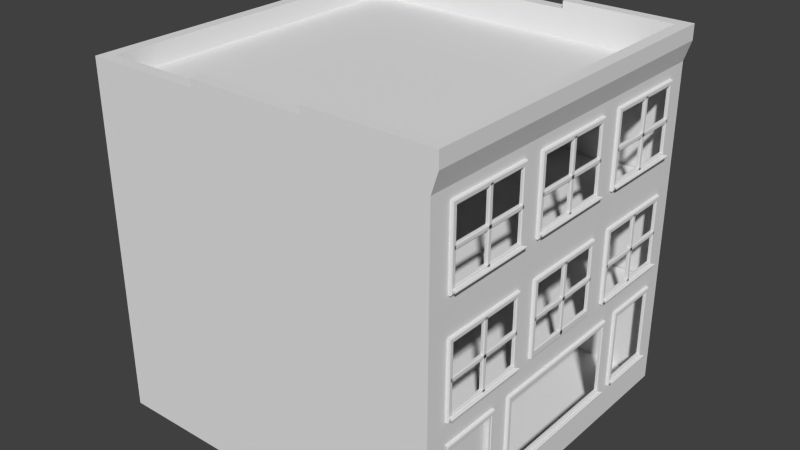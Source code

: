 # Source: building-old-1-2.blend  (saved by Blender 2.75.0; exported with 4.5.12 LTS)
import bpy
from mathutils import Matrix  # noqa: F401  (used for matrix-valued properties, if any)

bpy.ops.wm.read_factory_settings(use_empty=True)
scene = bpy.context.scene
scene.name = 'Scene'

# ---- collections
col_collection_1 = bpy.data.collections.new('Collection 1'); scene.collection.children.link(col_collection_1)

# ---- materials (node trees are filled in below, after node groups)
mat_material = bpy.data.materials.new('Material')
mat_material.alpha_threshold = 0.0
mat_material.use_transparent_shadow = False
mat_material.preview_render_type = 'CUBE'
mat_material.roughness = 0.5
mat_material.specular_intensity = 1.0

# ---- material node trees

# ---- world
world_world = bpy.data.worlds.new('World'); scene.world = world_world
world_world.color = (0.05088, 0.05088, 0.05088)
world_world.use_sun_shadow = False
world_world.sun_shadow_jitter_overblur = 0.0
world_world.cycles.sampling_method = 'MANUAL'
world_world.cycles.sample_map_resolution = 256

# ---- meshes
me_cube_002 = bpy.data.meshes.new('Cube.002')
me_cube_002.from_pydata([(-0.4705, -0.6134, -1.0), (-0.4705, -0.6134, 0.9666), (-0.4705, 0.9557, -1.0), (-0.4705, 0.9557, 0.9666), (0.4705, -0.6134, -1.0), (0.4705, -0.6134, 0.9666), (0.4705, 0.9557, -1.0), (0.4705, 0.9557, 0.9666)], [], [(1, 3, 2, 0), (3, 7, 6, 2), (7, 5, 4, 6), (5, 1, 0, 4), (0, 2, 6, 4), (5, 7, 3, 1)])
me_cube_002.use_remesh_preserve_volume = False
me_cube_002.use_remesh_preserve_attributes = False
me_cube_002.use_mirror_vertex_groups = False
me_cube_002.update()
me_cube_001 = bpy.data.meshes.new('Cube.001')
me_cube_001.from_pydata([(-0.4705, -0.9557, -1.0), (-0.4705, -0.9557, 0.9666), (-0.4705, 0.6056, -1.0), (-0.4705, 0.6056, 0.9666), (0.4705, -0.9557, -1.0), (0.4705, -0.9557, 0.9666), (0.4705, 0.6056, -1.0), (0.4705, 0.6056, 0.9666)], [], [(1, 3, 2, 0), (3, 7, 6, 2), (7, 5, 4, 6), (5, 1, 0, 4), (0, 2, 6, 4), (5, 7, 3, 1)])
me_cube_001.use_remesh_preserve_volume = False
me_cube_001.use_remesh_preserve_attributes = False
me_cube_001.use_mirror_vertex_groups = False
me_cube_001.update()
me_plane = bpy.data.meshes.new('Plane')
me_plane.from_pydata([(-4.893, -4.924, 6.215), (4.972, 4.941, 6.215), (4.972, -4.924, 6.215), (-4.893, 4.941, 6.215), (4.972, 4.941, 3.14), (-4.893, -4.924, 3.14), (-4.893, 4.941, 3.14), (4.972, -4.924, 3.14), (5.0, -5.0, 0.0), (5.0, 5.0, 0.0), (-4.657, -4.657, 9.353), (5.0, -5.0, 9.353), (-4.657, 4.657, 9.353), (5.0, 5.0, 9.353), (-5.0, -5.0, 6.235), (5.0, 3.127, 3.988), (5.0, 1.151, 3.118), (5.0, 1.976, 6.235), (5.0, 4.278, 6.235), (5.0, -1.151, 6.235), (5.0, 1.151, 6.235), (5.0, -4.278, 6.235), (5.0, -1.976, 6.235), (5.0, 5.0, 6.235), (5.0, -5.0, 6.235), (5.0, -1.976, 5.838), (5.0, -4.278, 5.838), (5.0, 1.151, 5.838), (5.0, -1.151, 5.838), (5.0, 4.278, 5.838), (5.0, 1.976, 5.838), (5.0, 5.0, 3.988), (-5.0, -5.0, 3.988), (5.0, -4.278, 3.988), (5.0, -1.151, 3.988), (5.0, 1.976, 3.988), (-5.0, 5.0, 3.988), (5.0, -1.976, 3.988), (5.0, 1.151, 3.988), (5.0, 4.278, 3.988), (5.0, -4.395, 5.932), (5.0, -4.395, 3.824), (5.0, -1.859, 3.824), (5.0, -2.002, 4.037), (5.0, -2.002, 5.789), (5.0, -4.252, 5.789), (5.0, -4.252, 4.037), (5.077, -1.974, 4.009), (5.077, -4.28, 5.817), (5.077, -4.28, 4.009), (5.077, -1.887, 3.852), (5.077, -1.887, 5.904), (5.077, -4.367, 5.904), (5.077, -4.367, 3.852), (5.059, -2.002, 4.037), (5.059, -4.252, 5.789), (5.059, -4.252, 4.037), (5.059, -1.859, 3.824), (5.059, -1.859, 5.932), (5.059, -4.395, 5.932), (5.059, -4.395, 3.824), (5.051, -4.307, 3.905), (5.069, -4.297, 3.965), (5.051, -1.947, 3.905), (5.069, -1.956, 3.965), (5.165, -4.382, 3.905), (5.147, -4.348, 3.965), (5.165, -1.872, 3.905), (5.147, -1.905, 3.965), (5.051, -4.307, 3.956), (5.051, -1.947, 3.956), (5.165, -1.872, 3.956), (5.165, -4.382, 3.956), (5.051, -4.307, 3.941), (5.051, -4.307, 3.92), (5.051, -1.947, 3.92), (5.051, -1.947, 3.941), (5.171, -1.872, 3.92), (5.171, -1.872, 3.941), (5.171, -4.382, 3.92), (5.171, -4.382, 3.941), (5.0, -3.127, 5.789), (5.0, -3.127, 5.932), (5.059, -3.127, 5.789), (5.059, -3.127, 5.932), (5.077, -3.127, 5.817), (5.077, -3.127, 5.904), (5.0, -3.056, 5.86), (5.0, -3.198, 5.86), (5.059, -3.056, 5.86), (5.059, -3.198, 5.86), (5.077, -3.084, 5.86), (5.077, -3.17, 5.86), (5.0, -3.056, 3.902), (5.0, -3.198, 3.902), (5.059, -3.056, 3.902), (5.059, -3.198, 3.902), (5.077, -3.084, 3.902), (5.077, -3.17, 3.902), (5.0, -4.317, 4.953), (5.0, -4.317, 4.81), (5.059, -4.317, 4.953), (5.059, -4.317, 4.81), (5.077, -4.317, 4.925), (5.077, -4.317, 4.838), (5.0, -1.937, 4.953), (5.0, -1.937, 4.81), (5.059, -1.937, 4.953), (5.059, -1.937, 4.81), (5.077, -1.937, 4.925), (5.077, -1.937, 4.838), (5.0, 1.258, 5.932), (5.0, -1.278, 5.932), (5.0, -1.278, 3.824), (5.0, 1.258, 3.824), (5.0, 1.115, 4.037), (5.0, 1.115, 5.789), (5.0, -1.135, 5.789), (5.0, -1.135, 4.037), (5.077, 1.143, 4.009), (5.077, 1.143, 5.817), (5.077, -1.163, 5.817), (5.077, -1.163, 4.009), (5.077, 1.23, 3.852), (5.077, 1.23, 5.904), (5.077, -1.25, 5.904), (5.077, -1.25, 3.852), (5.059, 1.115, 4.037), (5.059, 1.115, 5.789), (5.059, -1.135, 5.789), (5.059, -1.135, 4.037), (5.059, 1.258, 3.824), (5.059, 1.258, 5.932), (5.059, -1.278, 5.932), (5.059, -1.278, 3.824), (5.051, -1.19, 7.032), (5.069, -1.181, 7.093), (5.051, 1.17, 7.032), (5.069, 1.16, 7.093), (5.165, -1.265, 7.032), (5.147, -1.232, 7.093), (5.165, 1.245, 7.032), (5.147, 1.211, 7.093), (5.051, -1.19, 7.083), (5.051, 1.17, 7.083), (5.165, 1.245, 7.083), (5.165, -1.265, 7.083), (5.051, -1.19, 7.068), (5.051, -1.19, 7.047), (5.051, 1.17, 7.047), (5.051, 1.17, 7.068), (5.171, 1.245, 7.047), (5.171, 1.245, 7.068), (5.171, -1.265, 7.047), (5.171, -1.265, 7.068), (5.0, -0.01016, 5.789), (5.0, -0.01016, 5.932), (5.059, -0.01016, 5.789), (5.059, -0.01016, 5.932), (5.077, -0.01015, 5.817), (5.077, -0.01016, 5.904), (5.0, 0.06123, 5.86), (5.0, -0.08154, 5.86), (5.059, 0.06123, 5.86), (5.059, -0.08154, 5.86), (5.077, 0.03319, 5.86), (5.077, -0.0535, 5.86), (5.0, 0.06123, 3.902), (5.0, -0.08154, 3.902), (5.059, 0.06123, 3.902), (5.059, -0.08154, 3.902), (5.077, 0.03319, 3.902), (5.077, -0.0535, 3.902), (5.0, -1.2, 4.953), (5.0, -1.2, 4.81), (5.059, -1.2, 4.953), (5.059, -1.2, 4.81), (5.077, -1.2, 4.925), (5.077, -1.2, 4.838), (5.0, 1.18, 4.953), (5.0, 1.18, 4.81), (5.059, 1.18, 4.953), (5.059, 1.18, 4.81), (5.077, 1.18, 4.925), (5.077, 1.18, 4.838), (5.0, 4.417, 5.932), (5.0, 1.881, 5.932), (5.0, 1.881, 3.824), (5.0, 4.417, 3.824), (5.0, 4.274, 4.037), (5.0, 4.274, 5.789), (5.0, 2.023, 5.789), (5.0, 2.023, 4.037), (5.077, 4.302, 4.009), (5.077, 4.302, 5.817), (5.077, 1.995, 5.817), (5.077, 1.995, 4.009), (5.077, 4.389, 3.852), (5.077, 4.389, 5.904), (5.077, 1.909, 5.904), (5.077, 1.909, 3.852), (5.059, 4.274, 4.037), (5.059, 4.274, 5.789), (5.059, 2.023, 5.789), (5.059, 2.023, 4.037), (5.059, 4.417, 3.824), (5.059, 4.417, 5.932), (5.059, 1.881, 5.932), (5.059, 1.881, 3.824), (5.051, 1.969, 3.905), (5.069, 1.978, 3.965), (5.051, 4.329, 3.905), (5.069, 4.319, 3.965), (5.165, 1.894, 3.905), (5.147, 1.927, 3.965), (5.165, 4.403, 3.905), (5.147, 4.37, 3.965), (5.051, 1.969, 3.956), (5.051, 4.329, 3.956), (5.165, 4.403, 3.956), (5.165, 1.894, 3.956), (5.051, 1.969, 3.941), (5.051, 1.969, 3.92), (5.051, 4.329, 3.92), (5.051, 4.329, 3.941), (5.171, 4.403, 3.92), (5.171, 4.403, 3.941), (5.171, 1.894, 3.92), (5.171, 1.894, 3.941), (5.0, 3.149, 5.789), (5.0, 3.149, 5.932), (5.059, 3.149, 5.789), (5.059, 3.149, 5.932), (5.077, 3.149, 5.817), (5.077, 3.149, 5.904), (5.0, 3.22, 5.86), (5.0, 3.077, 5.86), (5.059, 3.22, 5.86), (5.059, 3.077, 5.86), (5.077, 3.192, 5.86), (5.077, 3.105, 5.86), (5.0, 3.22, 3.902), (5.0, 3.077, 3.902), (5.059, 3.22, 3.902), (5.059, 3.077, 3.902), (5.077, 3.192, 3.902), (5.077, 3.105, 3.902), (5.0, 1.959, 4.953), (5.0, 1.959, 4.81), (5.059, 1.959, 4.953), (5.059, 1.959, 4.81), (5.077, 1.959, 4.925), (5.077, 1.959, 4.838), (5.0, 4.338, 4.953), (5.0, 4.338, 4.81), (5.059, 4.338, 4.953), (5.059, 4.338, 4.81), (5.077, 4.338, 4.925), (5.077, 4.338, 4.838), (5.0, 1.976, 9.353), (5.0, 4.278, 9.353), (5.0, -1.151, 9.353), (5.0, 1.151, 9.353), (5.0, -4.278, 9.353), (5.0, -1.976, 9.353), (5.0, 5.0, 8.956), (5.0, -5.0, 8.956), (-5.0, -5.0, 9.353), (5.0, -1.976, 8.956), (5.0, -4.278, 8.956), (5.0, 1.151, 8.956), (5.0, -1.151, 8.956), (5.0, 4.278, 8.956), (5.0, 1.976, 8.956), (5.0, 5.0, 7.106), (5.0, -4.278, 7.106), (5.0, -1.151, 7.106), (5.0, 1.976, 7.106), (-5.0, 5.0, 6.235), (5.0, -1.976, 7.106), (5.0, 1.151, 7.106), (5.0, 4.278, 7.106), (5.0, -1.859, 9.05), (5.0, -4.395, 9.05), (5.0, -4.395, 6.941), (5.0, -1.859, 6.941), (5.0, -2.002, 7.155), (5.0, -2.002, 8.907), (5.0, -4.252, 8.907), (5.0, -4.252, 7.155), (5.077, -1.974, 7.126), (5.077, -1.974, 8.935), (5.077, -4.28, 8.935), (5.077, -4.28, 7.126), (5.077, -1.887, 6.969), (5.077, -1.887, 9.021), (5.077, -4.367, 9.021), (5.077, -4.367, 6.969), (5.059, -2.002, 7.155), (5.059, -2.002, 8.907), (5.059, -4.252, 8.907), (5.059, -4.252, 7.155), (5.059, -1.859, 6.941), (5.059, -1.859, 9.05), (5.059, -4.395, 9.05), (5.059, -4.395, 6.941), (5.051, -4.307, 7.023), (5.069, -4.297, 7.083), (5.051, -1.947, 7.023), (5.069, -1.956, 7.083), (5.165, -4.382, 7.023), (5.147, -4.348, 7.083), (5.165, -1.872, 7.023), (5.147, -1.905, 7.083), (5.051, -4.307, 7.073), (5.051, -1.947, 7.073), (5.165, -1.872, 7.073), (5.165, -4.382, 7.073), (5.051, -4.307, 7.058), (5.051, -4.307, 7.038), (5.051, -1.947, 7.038), (5.051, -1.947, 7.058), (5.171, -1.872, 7.038), (5.171, -1.872, 7.058), (5.171, -4.382, 7.038), (5.171, -4.382, 7.058), (5.0, -3.127, 8.907), (5.0, -3.127, 9.05), (5.059, -3.127, 8.907), (5.059, -3.127, 9.05), (5.077, -3.127, 8.935), (5.077, -3.127, 9.021), (5.0, -3.056, 8.978), (5.0, -3.198, 8.978), (5.059, -3.056, 8.978), (5.059, -3.198, 8.978), (5.077, -3.084, 8.978), (5.077, -3.17, 8.978), (5.0, -3.056, 7.02), (5.0, -3.198, 7.02), (5.059, -3.056, 7.02), (5.059, -3.198, 7.02), (5.077, -3.084, 7.02), (5.077, -3.17, 7.02), (5.0, -4.317, 8.07), (5.0, -4.317, 7.928), (5.059, -4.317, 8.07), (5.059, -4.317, 7.928), (5.077, -4.317, 8.042), (5.077, -4.317, 7.956), (5.0, -1.937, 8.07), (5.0, -1.937, 7.928), (5.059, -1.937, 8.07), (5.059, -1.937, 7.928), (5.077, -1.937, 8.042), (5.077, -1.937, 7.956), (5.0, 1.258, 9.05), (5.0, -1.278, 9.05), (5.0, -1.278, 6.941), (5.0, 1.258, 6.941), (5.0, 1.115, 7.155), (5.0, 1.115, 8.907), (5.0, -1.135, 8.907), (5.0, -1.135, 7.155), (5.077, 1.143, 7.126), (5.077, 1.143, 8.935), (5.077, -1.163, 8.935), (5.077, -1.163, 7.126), (5.077, 1.23, 6.969), (5.077, 1.23, 9.021), (5.077, -1.25, 9.021), (5.077, -1.25, 6.969), (5.059, 1.115, 7.155), (5.059, 1.115, 8.907), (5.059, -1.135, 8.907), (5.059, -1.135, 7.155), (5.059, 1.258, 6.941), (5.059, 1.258, 9.05), (5.059, -1.278, 9.05), (5.059, -1.278, 6.941), (5.0, -0.01016, 8.907), (5.0, -0.01016, 9.05), (5.059, -0.01016, 8.907), (5.059, -0.01016, 9.05), (5.077, -0.01015, 8.935), (5.077, -0.01016, 9.021), (5.0, 0.06123, 8.978), (5.0, -0.08154, 8.978), (5.059, 0.06123, 8.978), (5.059, -0.08154, 8.978), (5.077, 0.03319, 8.978), (5.077, -0.0535, 8.978), (5.0, 0.06123, 7.02), (5.0, -0.08154, 7.02), (5.059, 0.06123, 7.02), (5.059, -0.08154, 7.02), (5.077, 0.03319, 7.02), (5.077, -0.0535, 7.02), (5.0, -1.2, 8.07), (5.0, -1.2, 7.928), (5.059, -1.2, 8.07), (5.059, -1.2, 7.928), (5.077, -1.2, 8.042), (5.077, -1.2, 7.956), (5.0, 1.18, 8.07), (5.0, 1.18, 7.928), (5.059, 1.18, 8.07), (5.059, 1.18, 7.928), (5.077, 1.18, 8.042), (5.077, 1.18, 7.956), (5.0, 4.417, 9.05), (5.0, 1.881, 9.05), (5.0, 1.881, 6.941), (5.0, 4.417, 6.941), (5.0, 4.274, 7.155), (5.0, 4.274, 8.907), (5.0, 2.023, 8.907), (5.0, 2.023, 7.155), (5.077, 4.302, 7.126), (5.077, 4.302, 8.935), (5.077, 1.995, 8.935), (5.077, 1.995, 7.126), (5.077, 4.389, 6.969), (5.077, 4.389, 9.021), (5.077, 1.909, 9.021), (5.077, 1.909, 6.969), (5.059, 4.274, 7.155), (5.059, 4.274, 8.907), (5.059, 2.023, 8.907), (5.059, 2.023, 7.155), (5.059, 4.417, 6.941), (5.059, 4.417, 9.05), (5.059, 1.881, 9.05), (5.059, 1.881, 6.941), (5.051, 1.969, 7.023), (5.069, 1.978, 7.083), (5.051, 4.329, 7.023), (5.069, 4.319, 7.083), (5.165, 1.894, 7.023), (5.147, 1.927, 7.083), (5.165, 4.403, 7.023), (5.147, 4.37, 7.083), (5.051, 1.969, 7.073), (5.051, 4.329, 7.073), (5.165, 4.403, 7.073), (5.165, 1.894, 7.073), (5.051, 1.969, 7.058), (5.051, 1.969, 7.038), (5.051, 4.329, 7.038), (5.051, 4.329, 7.058), (5.171, 4.403, 7.038), (5.171, 4.403, 7.058), (5.171, 1.894, 7.038), (5.171, 1.894, 7.058), (5.0, 3.149, 8.907), (5.0, 3.149, 9.05), (5.059, 3.149, 8.907), (5.059, 3.149, 9.05), (5.077, 3.149, 8.935), (5.077, 3.149, 9.021), (5.0, 3.22, 8.978), (5.0, 3.077, 8.978), (5.059, 3.22, 8.978), (5.059, 3.077, 8.978), (5.077, 3.192, 8.978), (5.077, 3.105, 8.978), (5.0, 3.22, 7.02), (5.0, 3.077, 7.02), (5.059, 3.22, 7.02), (5.059, 3.077, 7.02), (5.077, 3.192, 7.02), (5.077, 3.105, 7.02), (5.0, 1.959, 8.07), (5.0, 1.959, 7.928), (5.059, 1.959, 8.07), (5.059, 1.959, 7.928), (5.077, 1.959, 8.042), (5.077, 1.959, 7.956), (5.0, 4.338, 8.07), (5.0, 4.338, 7.928), (5.059, 4.338, 8.07), (5.059, 4.338, 7.928), (5.077, 4.338, 8.042), (5.077, 4.338, 7.956), (-5.0, 5.0, 9.353), (4.657, -4.657, 9.353), (4.657, 4.657, 9.353), (-5.0, -5.0, 9.916), (5.182, -5.0, 9.916), (5.182, 5.0, 9.916), (-5.0, 5.0, 9.916), (4.839, -4.657, 9.916), (4.839, 4.657, 9.916), (-4.657, -4.657, 9.916), (-4.657, 4.657, 9.916), (5.0, -4.278, 0.0), (4.63, -2.752, 3.118), (4.63, -4.278, 0.0), (4.63, -2.752, 0.0), (5.0, -1.859, 5.932), (5.077, -1.974, 5.817), (5.059, -2.002, 5.789), (5.0, -4.395, 3.215), (5.0, -4.252, 3.073), (5.077, -4.28, 3.101), (5.077, -4.367, 3.187), (5.059, -4.252, 3.073), (5.059, -4.395, 3.215), (5.0, -2.642, 3.215), (5.0, -2.784, 3.073), (5.077, -2.756, 3.101), (5.077, -2.67, 3.187), (5.059, -2.784, 3.073), (5.059, -2.642, 3.215), (5.077, -4.28, -1.49e-08), (5.077, -4.367, -1.49e-08), (5.059, -4.252, -1.49e-08), (5.059, -4.395, -1.49e-08), (5.0, -2.752, -1.49e-08), (5.077, -2.756, -1.49e-08), (5.077, -2.67, -1.49e-08), (5.059, -2.784, -1.49e-08), (5.059, -2.642, -1.49e-08), (-1.635, -5.0, 9.353), (1.668, 5.0, 9.353), (-1.635, 5.0, 9.353), (1.668, 5.0, 6.235), (1.668, 5.0, 8.956), (-1.635, -4.657, 9.353), (1.668, -4.657, 9.353), (1.668, 4.657, 9.353), (-1.635, 4.657, 9.353), (-1.635, -5.0, 9.916), (1.668, 5.0, 9.916), (-1.635, 5.0, 9.916), (-1.635, -4.657, 9.916), (1.668, -4.657, 9.916), (1.668, 4.657, 9.916), (-1.635, 4.657, 9.916), (1.668, -5.0, 10.13), (5.182, -5.0, 10.13), (4.839, -4.657, 10.13), (4.839, 4.657, 10.13), (1.668, -4.657, 10.13), (5.182, 5.0, 10.13), (-1.635, -5.0, 10.13), (1.668, 5.0, 10.13), (-1.635, 5.0, 10.13), (-1.635, -4.657, 10.13), (1.668, 4.657, 10.13), (-1.635, 4.657, 10.13), (1.668, -5.0, 10.34), (5.182, -5.0, 10.34), (4.839, -4.657, 10.34), (4.839, 4.657, 10.34), (1.668, -4.657, 10.34), (5.182, 5.0, 10.34), (1.668, 5.0, 10.34), (1.668, 4.657, 10.34), (3.359, 4.941, 9.353), (3.216, 4.941, 9.21), (3.244, 5.018, 9.238), (3.331, 5.018, 9.325), (3.216, 5.0, 9.21), (3.359, 5.0, 9.353), (1.613, 4.941, 9.353), (1.755, 4.941, 9.21), (1.727, 5.018, 9.238), (1.641, 5.018, 9.325), (1.755, 5.0, 9.21), (1.613, 5.0, 9.353), (3.244, 5.018, 6.235), (3.331, 5.018, 6.235), (3.216, 5.0, 6.235), (3.359, 5.0, 6.235), (1.727, 5.018, 6.235), (1.641, 5.018, 6.235), (1.755, 5.0, 6.235), (1.613, 5.0, 6.235), (3.264, 5.0, 6.235), (2.267, 5.0, 3.988), (3.264, 5.0, 8.956), (3.264, 5.0, 7.106), (3.396, -4.657, 9.353), (3.501, -4.657, 9.916), (2.267, 5.0, 0.0), (3.264, 5.0, 9.353), (5.0, -5.0, 3.118), (5.0, -5.0, 3.988), (3.396, 4.657, 9.353), (3.699, 5.0, 9.916), (3.501, 4.657, 9.916), (3.699, -5.0, 10.13), (3.501, -4.657, 10.13), (3.699, 5.0, 10.13), (3.501, 4.657, 10.13), (3.699, -5.0, 10.34), (3.501, -4.657, 10.34), (3.699, 5.0, 10.34), (3.501, 4.657, 10.34), (5.0, 5.0, 3.118), (5.0, -4.278, 3.118), (2.267, 5.0, 3.118), (5.0, -2.752, 3.118), (5.0, 5.0, 1.035), (-5.0, -5.0, 0.0), (5.0, -4.278, 1.035), (5.0, -2.752, 1.035), (4.63, -4.278, 1.035), (4.63, -2.752, 1.035), (-5.0, 5.0, 0.0), (5.0, -5.0, 1.035), (3.594, -5.0, 0.0), (5.0, -2.094, 0.9469), (5.0, -2.094, 3.215), (5.0, 2.186, 3.215), (5.0, 4.618, 0.0), (5.0, 2.766, -1.421e-14), (5.0, 2.766, 3.118), (5.0, 4.32, 3.118), (5.0, 4.32, 1.035), (5.0, 2.766, 1.035), (5.0, 2.055, -9.923e-15), (5.0, -2.043, 0.0), (5.0, -2.043, 3.118), (5.0, 2.055, 3.118), (5.0, 2.055, 1.035), (5.0, -2.043, 1.035), (5.0, 2.186, 0.9469), (5.0, 2.043, 1.16), (5.0, 2.043, 3.073), (5.0, -1.952, 3.073), (5.0, -1.952, 1.16), (5.077, 2.071, 1.132), (5.077, 2.071, 3.101), (5.077, -1.98, 3.101), (5.077, -1.98, 1.132), (5.077, 2.158, 0.9749), (5.077, 2.158, 3.187), (5.077, -2.066, 3.187), (5.077, -2.066, 0.9749), (5.059, 2.043, 1.16), (5.059, 2.043, 3.073), (5.059, -1.952, 3.073), (5.059, -1.952, 1.16), (5.059, 2.186, 0.9469), (5.059, 2.186, 3.215), (5.059, -2.094, 3.215), (5.059, -2.094, 0.9469), (5.051, -2.006, 1.028), (5.069, -1.997, 1.088), (5.051, 2.098, 1.028), (5.069, 2.088, 1.088), (5.165, -2.081, 1.028), (5.147, -2.048, 1.088), (5.165, 2.172, 1.028), (5.147, 2.139, 1.088), (5.051, -2.006, 1.079), (5.051, 2.098, 1.079), (5.165, 2.172, 1.079), (5.165, -2.081, 1.079), (5.051, -2.006, 1.064), (5.051, -2.006, 1.043), (5.051, 2.098, 1.043), (5.051, 2.098, 1.064), (5.171, 2.172, 1.043), (5.171, 2.172, 1.064), (5.171, -2.081, 1.043), (5.171, -2.081, 1.064), (5.0, 4.274, 3.073), (5.0, 4.274, 1.16), (5.0, 4.417, 0.9469), (5.0, 4.417, 3.215), (5.0, 2.661, 3.215), (5.0, 2.661, 0.9469), (5.0, 2.804, 3.073), (5.0, 2.804, 1.16), (5.077, 4.302, 1.132), (5.077, 4.302, 3.101), (5.077, 2.776, 3.101), (5.077, 2.776, 1.132), (5.077, 4.389, 0.9749), (5.077, 4.389, 3.187), (5.077, 2.689, 3.187), (5.077, 2.689, 0.9749), (5.059, 4.274, 1.16), (5.059, 4.274, 3.073), (5.059, 2.804, 3.073), (5.059, 2.804, 1.16), (5.059, 4.417, 0.9469), (5.059, 4.417, 3.215), (5.059, 2.661, 3.215), (5.059, 2.661, 0.9469), (5.051, 2.749, 1.028), (5.069, 2.759, 1.088), (5.051, 4.329, 1.028), (5.069, 4.319, 1.088), (5.165, 2.675, 1.028), (5.147, 2.708, 1.088), (5.165, 4.403, 1.028), (5.147, 4.37, 1.088), (5.051, 2.749, 1.079), (5.051, 4.329, 1.079), (5.165, 4.403, 1.079), (5.165, 2.675, 1.079), (5.051, 2.749, 1.064), (5.051, 2.749, 1.043), (5.051, 4.329, 1.043), (5.051, 4.329, 1.064), (5.171, 4.403, 1.043), (5.171, 4.403, 1.064), (5.171, 2.675, 1.043), (5.171, 2.675, 1.064), (4.63, -4.278, 3.118), (-5.0, 5.0, 3.118), (-5.0, -5.0, 3.118), (5.182, 4.276, 9.916), (5.182, 1.035, 9.916), (5.182, 1.852, 9.916), (5.182, -1.079, 9.916), (5.182, -1.943, 9.916), (5.182, -4.242, 9.916), (5.182, -4.241, 10.34), (5.182, -4.242, 10.13), (5.182, -1.879, 10.34), (5.182, -1.911, 10.13), (5.182, -1.031, 10.34), (5.182, -1.055, 10.13), (5.182, 1.086, 10.34), (5.182, 1.061, 10.13), (5.182, 1.889, 10.34), (5.182, 1.87, 10.13), (5.182, 4.243, 10.34), (5.182, 4.26, 10.13)], [(603, 518)], [(7, 4, 6, 5), (2, 0, 3, 1), (607, 627, 624, 603), (603, 601, 713, 496), (25, 28, 19, 22), (27, 30, 17, 20), (528, 531, 12, 10), (603, 624, 34, 37), (17, 30, 29, 18), (39, 31, 23, 29), (19, 28, 27, 20), (38, 35, 30, 27), (37, 34, 28, 25), (21, 26, 25, 22), (587, 601, 33, 588), (619, 600, 31, 39), (49, 48, 52, 53), (47, 49, 53, 50), (40, 41, 60, 59), (46, 45, 55, 56), (41, 42, 57, 60), (82, 40, 59, 84), (43, 46, 56, 54), (85, 48, 55, 83), (48, 49, 56, 55), (49, 47, 54, 56), (51, 50, 57, 58), (86, 51, 58, 84), (53, 52, 59, 60), (50, 53, 60, 57), (70, 71, 78, 76), (71, 72, 80, 78), (72, 69, 73, 80), (61, 63, 67, 65), (66, 68, 64, 62), (62, 64, 70, 69), (64, 68, 71, 70), (68, 66, 72, 71), (66, 62, 69, 72), (74, 75, 63, 61), (77, 79, 65, 67), (75, 77, 67, 63), (79, 74, 61, 65), (74, 79, 80, 73), (79, 77, 78, 80), (77, 75, 76, 78), (75, 74, 73, 76), (69, 70, 76, 73), (52, 86, 84, 59), (45, 81, 83, 55), (48, 85, 86, 52), (91, 92, 98, 97), (87, 89, 95, 93), (92, 90, 96, 98), (88, 90, 96, 94), (91, 89, 95, 97), (103, 104, 110, 109), (99, 101, 107, 105), (104, 102, 108, 110), (100, 102, 108, 106), (103, 101, 107, 109), (120, 119, 123, 124), (159, 120, 124, 160), (122, 121, 125, 126), (119, 122, 126, 123), (112, 113, 134, 133), (114, 111, 132, 131), (118, 117, 129, 130), (116, 115, 127, 128), (113, 114, 131, 134), (156, 112, 133, 158), (115, 118, 130, 127), (155, 116, 128, 157), (119, 120, 128, 127), (159, 121, 129, 157), (121, 122, 130, 129), (122, 119, 127, 130), (124, 123, 131, 132), (160, 124, 132, 158), (126, 125, 133, 134), (123, 126, 134, 131), (144, 145, 152, 150), (145, 146, 154, 152), (146, 143, 147, 154), (135, 137, 141, 139), (140, 142, 138, 136), (136, 138, 144, 143), (138, 142, 145, 144), (142, 140, 146, 145), (140, 136, 143, 146), (148, 149, 137, 135), (151, 153, 139, 141), (149, 151, 141, 137), (153, 148, 135, 139), (148, 153, 154, 147), (153, 151, 152, 154), (151, 149, 150, 152), (149, 148, 147, 150), (143, 144, 150, 147), (125, 160, 158, 133), (120, 159, 157, 128), (117, 155, 157, 129), (111, 156, 158, 132), (121, 159, 160, 125), (165, 166, 172, 171), (161, 163, 169, 167), (166, 164, 170, 172), (162, 164, 170, 168), (165, 163, 169, 171), (177, 178, 184, 183), (173, 175, 181, 179), (178, 176, 182, 184), (174, 176, 182, 180), (177, 175, 181, 183), (194, 193, 197, 198), (233, 194, 198, 234), (196, 195, 199, 200), (193, 196, 200, 197), (186, 187, 208, 207), (188, 185, 206, 205), (192, 191, 203, 204), (190, 189, 201, 202), (187, 188, 205, 208), (230, 186, 207, 232), (189, 192, 204, 201), (229, 190, 202, 231), (193, 194, 202, 201), (233, 195, 203, 231), (195, 196, 204, 203), (196, 193, 201, 204), (198, 197, 205, 206), (234, 198, 206, 232), (200, 199, 207, 208), (197, 200, 208, 205), (218, 219, 226, 224), (219, 220, 228, 226), (220, 217, 221, 228), (209, 211, 215, 213), (214, 216, 212, 210), (210, 212, 218, 217), (212, 216, 219, 218), (216, 214, 220, 219), (214, 210, 217, 220), (222, 223, 211, 209), (225, 227, 213, 215), (223, 225, 215, 211), (227, 222, 209, 213), (222, 227, 228, 221), (227, 225, 226, 228), (225, 223, 224, 226), (223, 222, 221, 224), (217, 218, 224, 221), (199, 234, 232, 207), (194, 233, 231, 202), (191, 229, 231, 203), (185, 230, 232, 206), (195, 233, 234, 199), (239, 240, 246, 245), (235, 237, 243, 241), (240, 238, 244, 246), (236, 238, 244, 242), (239, 237, 243, 245), (251, 252, 258, 257), (247, 249, 255, 253), (252, 250, 256, 258), (248, 250, 256, 254), (251, 249, 255, 257), (268, 271, 261, 264), (270, 273, 259, 262), (259, 273, 272, 260), (281, 274, 265, 272), (261, 271, 270, 262), (280, 277, 273, 270), (279, 276, 271, 268), (588, 24, 14, 32), (263, 269, 268, 264), (291, 290, 294, 295), (330, 291, 295, 331), (293, 292, 296, 297), (290, 293, 297, 294), (283, 284, 305, 304), (285, 282, 303, 302), (289, 288, 300, 301), (287, 286, 298, 299), (284, 285, 302, 305), (327, 283, 304, 329), (286, 289, 301, 298), (326, 287, 299, 328), (290, 291, 299, 298), (330, 292, 300, 328), (292, 293, 301, 300), (293, 290, 298, 301), (295, 294, 302, 303), (331, 295, 303, 329), (297, 296, 304, 305), (294, 297, 305, 302), (315, 316, 323, 321), (316, 317, 325, 323), (317, 314, 318, 325), (306, 308, 312, 310), (311, 313, 309, 307), (307, 309, 315, 314), (309, 313, 316, 315), (313, 311, 317, 316), (311, 307, 314, 317), (319, 320, 308, 306), (322, 324, 310, 312), (320, 322, 312, 308), (324, 319, 306, 310), (319, 324, 325, 318), (324, 322, 323, 325), (322, 320, 321, 323), (320, 319, 318, 321), (314, 315, 321, 318), (296, 331, 329, 304), (291, 330, 328, 299), (288, 326, 328, 300), (282, 327, 329, 303), (292, 330, 331, 296), (336, 337, 343, 342), (332, 334, 340, 338), (337, 335, 341, 343), (333, 335, 341, 339), (336, 334, 340, 342), (348, 349, 355, 354), (344, 346, 352, 350), (349, 347, 353, 355), (345, 347, 353, 351), (348, 346, 352, 354), (365, 364, 368, 369), (384, 365, 369, 385), (367, 366, 370, 371), (364, 367, 371, 368), (357, 358, 379, 378), (359, 356, 377, 376), (363, 362, 374, 375), (361, 360, 372, 373), (358, 359, 376, 379), (381, 357, 378, 383), (360, 363, 375, 372), (380, 361, 373, 382), (364, 365, 373, 372), (384, 366, 374, 382), (366, 367, 375, 374), (367, 364, 372, 375), (369, 368, 376, 377), (385, 369, 377, 383), (371, 370, 378, 379), (368, 371, 379, 376), (370, 385, 383, 378), (365, 384, 382, 373), (362, 380, 382, 374), (356, 381, 383, 377), (366, 384, 385, 370), (390, 391, 397, 396), (386, 388, 394, 392), (391, 389, 395, 397), (387, 389, 395, 393), (390, 388, 394, 396), (402, 403, 409, 408), (398, 400, 406, 404), (403, 401, 407, 409), (399, 401, 407, 405), (402, 400, 406, 408), (419, 418, 422, 423), (458, 419, 423, 459), (421, 420, 424, 425), (418, 421, 425, 422), (411, 412, 433, 432), (413, 410, 431, 430), (417, 416, 428, 429), (415, 414, 426, 427), (412, 413, 430, 433), (455, 411, 432, 457), (414, 417, 429, 426), (454, 415, 427, 456), (418, 419, 427, 426), (458, 420, 428, 456), (420, 421, 429, 428), (421, 418, 426, 429), (423, 422, 430, 431), (459, 423, 431, 457), (425, 424, 432, 433), (422, 425, 433, 430), (443, 444, 451, 449), (444, 445, 453, 451), (445, 442, 446, 453), (434, 436, 440, 438), (439, 441, 437, 435), (435, 437, 443, 442), (437, 441, 444, 443), (441, 439, 445, 444), (439, 435, 442, 445), (447, 448, 436, 434), (450, 452, 438, 440), (448, 450, 440, 436), (452, 447, 434, 438), (447, 452, 453, 446), (452, 450, 451, 453), (450, 448, 449, 451), (448, 447, 446, 449), (442, 443, 449, 446), (424, 459, 457, 432), (419, 458, 456, 427), (416, 454, 456, 428), (410, 455, 457, 431), (420, 458, 459, 424), (464, 465, 471, 470), (460, 462, 468, 466), (465, 463, 469, 471), (461, 463, 469, 467), (464, 462, 468, 470), (476, 477, 483, 482), (472, 474, 480, 478), (477, 475, 481, 483), (473, 475, 481, 479), (476, 474, 480, 482), (36, 32, 14, 278), (22, 279, 275, 21), (278, 14, 267, 484), (266, 269, 263, 11), (272, 265, 13, 260), (20, 280, 276, 19), (526, 278, 484, 527), (22, 19, 276, 279), (20, 17, 277, 280), (18, 281, 277, 17), (10, 12, 494, 493), (527, 484, 525), (589, 486, 492, 591), (535, 493, 487, 532), (590, 533, 546, 594), (493, 494, 490, 487), (534, 538, 550, 547), (528, 10, 493, 535), (486, 485, 491, 492), (525, 484, 490, 534), (260, 13, 489, 716), (607, 603, 496, 609), (606, 495, 497, 608), (603, 37, 33, 601), (504, 506, 512, 510), (507, 502, 508, 513), (507, 505, 511, 513), (503, 506, 512, 509), (505, 504, 510, 511), (505, 507, 517, 515), (506, 504, 514, 516), (504, 505, 515, 514), (513, 511, 520, 522), (510, 512, 521, 519), (511, 510, 519, 520), (586, 524, 533, 590), (524, 525, 534, 533), (583, 529, 536, 584), (529, 528, 535, 536), (494, 538, 534, 490), (536, 535, 548, 543), (535, 532, 545, 548), (484, 267, 487, 490), (12, 531, 538, 494), (531, 530, 537, 538), (524, 527, 525), (16, 625, 35, 38), (583, 589, 530, 529), (529, 530, 531, 528), (733, 544, 556, 732), (543, 539, 551, 555), (550, 549, 546, 547), (594, 546, 557, 598), (543, 548, 545, 539), (591, 492, 542, 595), (533, 534, 547, 546), (492, 491, 541, 542), (538, 537, 549, 550), (716, 489, 544, 733), (584, 536, 543, 593), (599, 554, 556, 598), (554, 553, 552, 722, 724, 726, 728, 730, 732, 556), (597, 555, 551, 596), (542, 541, 553, 554), (595, 542, 554, 599), (546, 549, 558, 557), (593, 543, 555, 597), (592, 540, 552, 596), (561, 563, 569, 567), (564, 559, 565, 570), (564, 562, 568, 570), (560, 563, 569, 566), (562, 561, 567, 568), (562, 564, 574, 572), (563, 561, 571, 573), (561, 562, 572, 571), (570, 568, 576, 578), (567, 569, 577, 575), (568, 567, 575, 576), (539, 592, 596, 551), (541, 593, 597, 553), (549, 595, 599, 558), (553, 597, 596, 552), (558, 599, 598, 557), (491, 584, 593, 541), (537, 591, 595, 549), (544, 594, 598, 556), (580, 602, 714, 36), (485, 486, 589, 583), (31, 580, 579, 23), (274, 582, 581, 265), (265, 581, 586, 13), (485, 583, 584, 491), (13, 586, 590, 489), (489, 590, 594, 544), (530, 589, 591, 537), (267, 14, 24, 266), (11, 532, 523, 266), (11, 488, 540, 592), (8, 495, 606, 611), (579, 580, 526), (600, 602, 580, 31), (622, 617, 621, 626), (626, 621, 618, 625), (618, 15, 35, 625), (616, 620, 621, 617), (616, 9, 604, 620), (622, 626, 627, 623), (634, 633, 637, 638), (636, 635, 639, 640), (633, 636, 640, 637), (614, 613, 648, 647), (628, 615, 646, 645), (632, 631, 643, 644), (630, 629, 641, 642), (613, 628, 645, 648), (635, 634, 638, 639), (629, 632, 644, 641), (615, 614, 647, 646), (633, 634, 642, 641), (631, 630, 642, 643), (635, 636, 644, 643), (636, 633, 641, 644), (638, 637, 645, 646), (634, 635, 643, 642), (640, 639, 647, 648), (637, 640, 648, 645), (658, 659, 666, 664), (659, 660, 668, 666), (660, 657, 661, 668), (649, 651, 655, 653), (654, 656, 652, 650), (650, 652, 658, 657), (652, 656, 659, 658), (656, 654, 660, 659), (654, 650, 657, 660), (662, 663, 651, 649), (665, 667, 653, 655), (663, 665, 655, 651), (667, 662, 649, 653), (662, 667, 668, 661), (667, 665, 666, 668), (665, 663, 664, 666), (663, 662, 661, 664), (657, 658, 664, 661), (677, 680, 684, 681), (680, 679, 683, 684), (678, 677, 681, 682), (639, 638, 646, 647), (673, 674, 692, 691), (671, 672, 690, 689), (676, 675, 687, 688), (669, 670, 685, 686), (674, 671, 689, 692), (679, 678, 682, 683), (670, 676, 688, 685), (672, 673, 691, 690), (677, 678, 686, 685), (675, 669, 686, 687), (679, 680, 688, 687), (680, 677, 685, 688), (682, 681, 689, 690), (678, 679, 687, 686), (684, 683, 691, 692), (681, 684, 692, 689), (702, 703, 710, 708), (703, 704, 712, 710), (704, 701, 705, 712), (693, 695, 699, 697), (698, 700, 696, 694), (694, 696, 702, 701), (696, 700, 703, 702), (700, 698, 704, 703), (698, 694, 701, 704), (706, 707, 695, 693), (709, 711, 697, 699), (707, 709, 699, 695), (711, 706, 693, 697), (706, 711, 712, 705), (711, 709, 710, 712), (709, 707, 708, 710), (707, 706, 705, 708), (701, 702, 708, 705), (683, 682, 690, 691), (500, 47, 50, 51), (85, 500, 51, 86), (42, 499, 58, 57), (44, 43, 54, 501), (81, 44, 501, 83), (47, 500, 501, 54), (500, 85, 83, 501), (499, 82, 84, 58), (518, 623, 627, 607), (518, 607, 609, 498), (585, 623, 518, 498), (497, 498, 518, 495), (267, 523, 532, 487), (580, 36, 278, 526), (11, 592, 539), (610, 605, 715, 714), (601, 606, 608, 713), (620, 604, 600, 619), (588, 33, 26, 24), (29, 23, 18), (18, 23, 274, 281), (23, 579, 582, 274), (585, 612, 605, 610), (604, 585, 602, 600), (612, 8, 611), (9, 585, 604), (612, 497, 495, 8), (612, 585, 498, 497), (610, 714, 602, 585), (24, 26, 21), (24, 275, 269, 266), (24, 21, 275), (267, 266, 523), (532, 11, 539, 545), (611, 606, 601, 587), (612, 611, 587), (605, 612, 587, 715), (587, 588, 32, 715), (715, 32, 36, 714), (16, 38, 34, 624), (619, 39, 15, 618), (259, 260, 716, 718), (262, 717, 719, 261), (262, 259, 718, 717), (261, 719, 720, 264), (264, 720, 721, 263), (263, 721, 488, 11), (540, 723, 722, 552), (488, 721, 723, 540), (723, 725, 724, 722), (721, 720, 725, 723), (725, 727, 726, 724), (720, 719, 727, 725), (727, 729, 728, 726), (719, 717, 729, 727), (729, 731, 730, 728), (717, 718, 731, 729), (731, 733, 732, 730), (718, 716, 733, 731), (585, 622, 623), (585, 617, 622), (616, 617, 585), (9, 616, 585)])
_uv = me_plane.uv_layers.new(name='UVMap')
_uv.uv.foreach_set('vector', [0.3012, 0.01614, 0.3012, 0.2911, 0.02627, 0.2911, 0.02627, 0.01614, 0.8945, 0.02377, 0.8945, 0.2987, 0.6195, 0.2987, 0.6195, 0.02377, 0.3948, 0.3354, 0.4145, 0.3359, 0.4148, 0.3942, 0.395, 0.3943, 0.9641, 0.6028, 0.9641, 0.6454, 0.9538, 0.6454, 0.9538, 0.6028, 0.4171, 0.47, 0.44, 0.4699, 0.44, 0.481, 0.4171, 0.481, 0.5039, 0.4699, 0.5269, 0.4699, 0.5268, 0.481, 0.5039, 0.4809, 0.1558, 0.6304, 0.1559, 0.89, 0.07163, 0.89, 0.07161, 0.6304, 0.395, 0.3943, 0.4148, 0.3942, 0.4398, 0.4184, 0.4168, 0.4185, 0.5268, 0.481, 0.5269, 0.4699, 0.5908, 0.4701, 0.5908, 0.4812, 0.591, 0.4187, 0.6111, 0.4188, 0.6108, 0.4812, 0.5908, 0.4701, 0.44, 0.481, 0.44, 0.4699, 0.5039, 0.4699, 0.5039, 0.4809, 0.504, 0.4184, 0.5269, 0.4185, 0.5269, 0.4699, 0.5039, 0.4699, 0.4168, 0.4185, 0.4398, 0.4184, 0.44, 0.4699, 0.4171, 0.47, 0.3533, 0.4814, 0.3532, 0.4704, 0.4171, 0.47, 0.4171, 0.481, 0.3323, 0.3953, 0.3523, 0.3949, 0.3527, 0.4191, 0.3327, 0.4194, 0.5923, 0.3945, 0.6113, 0.3945, 0.6111, 0.4188, 0.591, 0.4187, 0.5558, 0.9121, 0.5558, 0.9622, 0.5534, 0.9646, 0.5534, 0.9078, 0.6314, 0.9095, 0.5687, 0.9095, 0.5663, 0.9053, 0.6338, 0.9053, 0.5508, 0.9654, 0.5508, 0.907, 0.5524, 0.907, 0.5524, 0.9654, 0.5584, 0.9129, 0.5584, 0.9614, 0.5567, 0.9614, 0.5567, 0.9129, 0.5653, 0.9025, 0.6345, 0.9025, 0.6345, 0.9041, 0.5653, 0.9041, 0.4018, 0.9299, 0.3665, 0.9299, 0.3665, 0.9283, 0.4018, 0.9283, 0.6307, 0.9122, 0.5696, 0.9122, 0.5696, 0.9106, 0.6307, 0.9106, 0.4018, 0.9249, 0.3697, 0.9249, 0.3705, 0.924, 0.4018, 0.924, 0.5558, 0.9622, 0.5558, 0.9121, 0.5567, 0.9129, 0.5567, 0.9614, 0.5687, 0.9095, 0.6314, 0.9095, 0.6307, 0.9106, 0.5696, 0.9106, 0.7493, 0.9597, 0.7493, 0.9028, 0.7503, 0.902, 0.7503, 0.9605, 0.4018, 0.9273, 0.4364, 0.9273, 0.4372, 0.9283, 0.4018, 0.9283, 0.5534, 0.9078, 0.5534, 0.9646, 0.5524, 0.9654, 0.5524, 0.907, 0.6338, 0.9053, 0.5663, 0.9053, 0.5653, 0.9041, 0.6345, 0.9041, 0.4212, 0.9131, 0.4229, 0.9106, 0.4232, 0.9107, 0.4215, 0.9133, 0.4228, 0.91, 0.3666, 0.91, 0.3666, 0.909, 0.4228, 0.909, 0.3675, 0.9106, 0.3691, 0.9131, 0.3688, 0.9133, 0.3671, 0.9107, 0.3683, 0.9045, 0.4211, 0.9045, 0.4228, 0.9071, 0.3666, 0.9071, 0.3682, 0.911, 0.4221, 0.911, 0.421, 0.9127, 0.3694, 0.9127, 0.3694, 0.9127, 0.421, 0.9127, 0.4214, 0.9136, 0.3691, 0.9136, 0.421, 0.9127, 0.4221, 0.911, 0.4229, 0.9106, 0.4212, 0.9131, 0.4221, 0.911, 0.3682, 0.911, 0.3666, 0.91, 0.4228, 0.91, 0.3682, 0.911, 0.3694, 0.9127, 0.3691, 0.9131, 0.3675, 0.9106, 0.3683, 0.9036, 0.4211, 0.9036, 0.4211, 0.9045, 0.3683, 0.9045, 0.4228, 0.908, 0.3666, 0.908, 0.3666, 0.9071, 0.4228, 0.9071, 0.4219, 0.9135, 0.4236, 0.9109, 0.4238, 0.9112, 0.4221, 0.9137, 0.3667, 0.9109, 0.3684, 0.9135, 0.3682, 0.9137, 0.3665, 0.9112, 0.3684, 0.9135, 0.3667, 0.9109, 0.3671, 0.9107, 0.3688, 0.9133, 0.3666, 0.908, 0.4228, 0.908, 0.4228, 0.909, 0.3666, 0.909, 0.4236, 0.9109, 0.4219, 0.9135, 0.4215, 0.9133, 0.4232, 0.9107, 0.4214, 0.9154, 0.3692, 0.9154, 0.3692, 0.9145, 0.4214, 0.9145, 0.3691, 0.9136, 0.4214, 0.9136, 0.4214, 0.9145, 0.3692, 0.9145, 0.3673, 0.9273, 0.4018, 0.9273, 0.4018, 0.9283, 0.3665, 0.9283, 0.3705, 0.9224, 0.4018, 0.9224, 0.4018, 0.924, 0.3705, 0.924, 0.3697, 0.9249, 0.4018, 0.9249, 0.4018, 0.9273, 0.3673, 0.9273, 0.9682, 0.9738, 0.9706, 0.9738, 0.9706, 0.9194, 0.9682, 0.9194, 0.9656, 0.9738, 0.9672, 0.9738, 0.9672, 0.9194, 0.9656, 0.9194, 0.9706, 0.9738, 0.9715, 0.9738, 0.9715, 0.9194, 0.9706, 0.9194, 0.9732, 0.9738, 0.9715, 0.9738, 0.9715, 0.9194, 0.9731, 0.9194, 0.9682, 0.9738, 0.9672, 0.9738, 0.9672, 0.9194, 0.9682, 0.9194, 0.2888, 0.9295, 0.2888, 0.9272, 0.3532, 0.9272, 0.3532, 0.9295, 0.2888, 0.9322, 0.2888, 0.9307, 0.3532, 0.9307, 0.3532, 0.9322, 0.2888, 0.9272, 0.2888, 0.9261, 0.3532, 0.9261, 0.3532, 0.9272, 0.2888, 0.9245, 0.2888, 0.9261, 0.3532, 0.9261, 0.3532, 0.9245, 0.2888, 0.9295, 0.2888, 0.9307, 0.3532, 0.9307, 0.3532, 0.9295, 0.9344, 0.3249, 0.9344, 0.2748, 0.9368, 0.2705, 0.9368, 0.3273, 0.8886, 0.9242, 0.9208, 0.9242, 0.9232, 0.9266, 0.8886, 0.9266, 0.9259, 0.4858, 0.9259, 0.5359, 0.9235, 0.5383, 0.9235, 0.4815, 0.9194, 0.8932, 0.8567, 0.8932, 0.8543, 0.8889, 0.9218, 0.8889, 0.9208, 0.5391, 0.9208, 0.4807, 0.9225, 0.4807, 0.9225, 0.5391, 0.9395, 0.2696, 0.9395, 0.3281, 0.9378, 0.3281, 0.9378, 0.2696, 0.9284, 0.4866, 0.9284, 0.5351, 0.9268, 0.5351, 0.9268, 0.4866, 0.9319, 0.3242, 0.9319, 0.2756, 0.9335, 0.2756, 0.9335, 0.3242, 0.8533, 0.8861, 0.9225, 0.8861, 0.9225, 0.8877, 0.8533, 0.8877, 0.8886, 0.9291, 0.8533, 0.9291, 0.8533, 0.9275, 0.8886, 0.9275, 0.9186, 0.8959, 0.8576, 0.8959, 0.8576, 0.8943, 0.9186, 0.8943, 0.8886, 0.9216, 0.92, 0.9216, 0.92, 0.9232, 0.8886, 0.9232, 0.9344, 0.2748, 0.9344, 0.3249, 0.9335, 0.3242, 0.9335, 0.2756, 0.8886, 0.9242, 0.8565, 0.9242, 0.8573, 0.9232, 0.8886, 0.9232, 0.9259, 0.5359, 0.9259, 0.4858, 0.9268, 0.4866, 0.9268, 0.5351, 0.8567, 0.8932, 0.9194, 0.8932, 0.9186, 0.8943, 0.8576, 0.8943, 0.9368, 0.3273, 0.9368, 0.2705, 0.9378, 0.2696, 0.9378, 0.3281, 0.8886, 0.9266, 0.9232, 0.9266, 0.924, 0.9275, 0.8886, 0.9275, 0.9235, 0.4815, 0.9235, 0.5383, 0.9225, 0.5391, 0.9225, 0.4807, 0.9218, 0.8889, 0.8543, 0.8889, 0.8533, 0.8877, 0.9225, 0.8877, 0.5333, 0.9165, 0.5349, 0.914, 0.5353, 0.9141, 0.5336, 0.9166, 0.5349, 0.9134, 0.4787, 0.9134, 0.4787, 0.9124, 0.5349, 0.9124, 0.4795, 0.914, 0.4812, 0.9165, 0.4809, 0.9167, 0.4792, 0.9141, 0.4804, 0.9079, 0.5332, 0.9079, 0.5349, 0.9104, 0.4787, 0.9104, 0.4803, 0.9143, 0.5342, 0.9143, 0.533, 0.916, 0.4814, 0.916, 0.4814, 0.916, 0.533, 0.916, 0.5335, 0.917, 0.4812, 0.917, 0.533, 0.916, 0.5342, 0.9143, 0.5349, 0.914, 0.5333, 0.9165, 0.5342, 0.9143, 0.4803, 0.9143, 0.4787, 0.9134, 0.5349, 0.9134, 0.4803, 0.9143, 0.4814, 0.916, 0.4812, 0.9165, 0.4795, 0.914, 0.4804, 0.907, 0.5332, 0.907, 0.5332, 0.9079, 0.4804, 0.9079, 0.5349, 0.9114, 0.4787, 0.9114, 0.4787, 0.9104, 0.5349, 0.9104, 0.534, 0.9169, 0.5357, 0.9143, 0.5359, 0.9146, 0.5342, 0.9171, 0.4788, 0.9143, 0.4805, 0.9169, 0.4802, 0.9171, 0.4786, 0.9146, 0.4805, 0.9169, 0.4788, 0.9143, 0.4792, 0.9141, 0.4809, 0.9167, 0.4787, 0.9114, 0.5349, 0.9114, 0.5349, 0.9124, 0.4787, 0.9124, 0.5357, 0.9143, 0.534, 0.9169, 0.5336, 0.9166, 0.5353, 0.9141, 0.5335, 0.9188, 0.4812, 0.9188, 0.4812, 0.9179, 0.5335, 0.9179, 0.4812, 0.917, 0.5335, 0.917, 0.5335, 0.9179, 0.4812, 0.9179, 0.8541, 0.9266, 0.8886, 0.9266, 0.8886, 0.9275, 0.8533, 0.9275, 0.9208, 0.9242, 0.8886, 0.9242, 0.8886, 0.9232, 0.92, 0.9232, 0.8573, 0.9216, 0.8886, 0.9216, 0.8886, 0.9232, 0.8573, 0.9232, 0.924, 0.9291, 0.8886, 0.9291, 0.8886, 0.9275, 0.924, 0.9275, 0.8565, 0.9242, 0.8886, 0.9242, 0.8886, 0.9266, 0.8541, 0.9266, 0.9462, 0.2395, 0.9486, 0.2395, 0.9486, 0.1851, 0.9462, 0.1851, 0.9436, 0.2395, 0.9452, 0.2395, 0.9452, 0.1851, 0.9436, 0.1851, 0.9486, 0.2395, 0.9495, 0.2395, 0.9495, 0.1851, 0.9486, 0.1851, 0.9512, 0.2395, 0.9495, 0.2395, 0.9495, 0.1851, 0.9512, 0.1851, 0.9462, 0.2395, 0.9452, 0.2395, 0.9452, 0.1851, 0.9462, 0.1851, 0.4786, 0.9284, 0.4786, 0.9308, 0.543, 0.9308, 0.543, 0.9284, 0.4786, 0.9257, 0.4786, 0.9273, 0.543, 0.9273, 0.543, 0.9257, 0.4786, 0.9308, 0.4786, 0.9319, 0.543, 0.9319, 0.543, 0.9308, 0.4786, 0.9335, 0.4786, 0.9319, 0.543, 0.9319, 0.543, 0.9335, 0.4786, 0.9284, 0.4786, 0.9273, 0.543, 0.9273, 0.543, 0.9284, 0.9316, 0.2403, 0.9316, 0.1902, 0.934, 0.1859, 0.934, 0.2427, 0.2465, 0.927, 0.2787, 0.927, 0.2811, 0.9295, 0.2465, 0.9295, 0.9443, 0.8913, 0.9443, 0.9414, 0.9419, 0.9438, 0.9419, 0.8869, 0.8432, 0.9099, 0.7805, 0.9099, 0.7781, 0.9056, 0.8456, 0.9056, 0.9392, 0.9446, 0.9392, 0.8861, 0.9409, 0.8861, 0.9408, 0.9446, 0.9367, 0.1851, 0.9367, 0.2435, 0.935, 0.2435, 0.935, 0.1851, 0.9468, 0.892, 0.9468, 0.9406, 0.9452, 0.9406, 0.9452, 0.892, 0.9291, 0.2396, 0.9291, 0.191, 0.9307, 0.191, 0.9307, 0.2396, 0.7771, 0.9028, 0.8464, 0.9028, 0.8464, 0.9044, 0.7771, 0.9044, 0.2465, 0.932, 0.2112, 0.932, 0.2112, 0.9304, 0.2465, 0.9304, 0.8425, 0.9126, 0.7814, 0.9126, 0.7814, 0.911, 0.8425, 0.911, 0.2465, 0.9245, 0.2779, 0.9245, 0.2779, 0.9261, 0.2465, 0.9261, 0.9316, 0.1902, 0.9316, 0.2403, 0.9307, 0.2396, 0.9307, 0.191, 0.2465, 0.927, 0.2144, 0.927, 0.2152, 0.9261, 0.2465, 0.9261, 0.9443, 0.9414, 0.9443, 0.8913, 0.9452, 0.892, 0.9452, 0.9406, 0.7805, 0.9099, 0.8432, 0.9099, 0.8425, 0.911, 0.7814, 0.911, 0.934, 0.2427, 0.934, 0.1859, 0.935, 0.1851, 0.935, 0.2435, 0.2465, 0.9295, 0.2811, 0.9295, 0.2819, 0.9304, 0.2465, 0.9304, 0.9419, 0.8869, 0.9419, 0.9438, 0.9408, 0.9446, 0.9409, 0.8861, 0.8456, 0.9056, 0.7781, 0.9056, 0.7771, 0.9044, 0.8464, 0.9044, 0.7228, 0.9282, 0.7245, 0.9257, 0.7248, 0.9258, 0.7231, 0.9284, 0.7244, 0.9251, 0.6683, 0.9251, 0.6683, 0.9241, 0.7244, 0.9241, 0.6691, 0.9257, 0.6707, 0.9282, 0.6705, 0.9284, 0.6687, 0.9258, 0.6699, 0.9196, 0.7227, 0.9196, 0.7244, 0.9222, 0.6683, 0.9221, 0.6699, 0.9261, 0.7237, 0.926, 0.7226, 0.9278, 0.671, 0.9278, 0.671, 0.9278, 0.7226, 0.9278, 0.723, 0.9287, 0.6708, 0.9287, 0.7226, 0.9278, 0.7237, 0.926, 0.7245, 0.9257, 0.7228, 0.9282, 0.7237, 0.926, 0.6699, 0.9261, 0.6683, 0.9251, 0.7244, 0.9251, 0.6699, 0.9261, 0.671, 0.9278, 0.6707, 0.9282, 0.6691, 0.9257, 0.6699, 0.9187, 0.7227, 0.9187, 0.7227, 0.9196, 0.6699, 0.9196, 0.7244, 0.9231, 0.6683, 0.9231, 0.6683, 0.9221, 0.7244, 0.9222, 0.7235, 0.9286, 0.7252, 0.926, 0.7254, 0.9263, 0.7238, 0.9288, 0.6683, 0.926, 0.6701, 0.9286, 0.6698, 0.9288, 0.6681, 0.9263, 0.6701, 0.9286, 0.6683, 0.926, 0.6687, 0.9258, 0.6705, 0.9284, 0.6683, 0.9231, 0.7244, 0.9231, 0.7244, 0.9241, 0.6683, 0.9241, 0.7252, 0.926, 0.7235, 0.9286, 0.7231, 0.9284, 0.7248, 0.9258, 0.723, 0.9305, 0.6708, 0.9305, 0.6708, 0.9296, 0.723, 0.9296, 0.6708, 0.9287, 0.723, 0.9287, 0.723, 0.9296, 0.6708, 0.9296, 0.212, 0.9295, 0.2465, 0.9295, 0.2465, 0.9304, 0.2112, 0.9304, 0.2787, 0.927, 0.2465, 0.927, 0.2465, 0.9261, 0.2779, 0.9261, 0.2152, 0.9245, 0.2465, 0.9245, 0.2465, 0.9261, 0.2152, 0.9261, 0.2819, 0.932, 0.2465, 0.932, 0.2465, 0.9304, 0.2819, 0.9304, 0.2144, 0.927, 0.2465, 0.927, 0.2465, 0.9295, 0.212, 0.9295, 0.938, 0.5311, 0.9404, 0.5311, 0.9404, 0.4766, 0.938, 0.4766, 0.9354, 0.5311, 0.937, 0.5311, 0.937, 0.4766, 0.9354, 0.4766, 0.9404, 0.5311, 0.9413, 0.5311, 0.9413, 0.4766, 0.9404, 0.4766, 0.943, 0.5311, 0.9413, 0.5311, 0.9413, 0.4766, 0.943, 0.4766, 0.938, 0.5311, 0.937, 0.5311, 0.937, 0.4766, 0.938, 0.4766, 0.897, 0.5902, 0.897, 0.5926, 0.9614, 0.5926, 0.9614, 0.5902, 0.897, 0.5875, 0.897, 0.5891, 0.9614, 0.5891, 0.9614, 0.5875, 0.897, 0.5926, 0.897, 0.5937, 0.9614, 0.5937, 0.9614, 0.5926, 0.897, 0.5953, 0.897, 0.5937, 0.9614, 0.5937, 0.9614, 0.5953, 0.897, 0.5902, 0.897, 0.5891, 0.9614, 0.5891, 0.9614, 0.5902, 0.4174, 0.5564, 0.4402, 0.5563, 0.4402, 0.5673, 0.4174, 0.5673, 0.5039, 0.5563, 0.5267, 0.5564, 0.5267, 0.5674, 0.5038, 0.5673, 0.5267, 0.5674, 0.5267, 0.5564, 0.5905, 0.5566, 0.5904, 0.5676, 0.5907, 0.5053, 0.6107, 0.5054, 0.6105, 0.5567, 0.5905, 0.5566, 0.4402, 0.5673, 0.4402, 0.5563, 0.5039, 0.5563, 0.5038, 0.5673, 0.5039, 0.5051, 0.5268, 0.5051, 0.5267, 0.5564, 0.5039, 0.5563, 0.4172, 0.5052, 0.4401, 0.5051, 0.4402, 0.5563, 0.4174, 0.5564, 0.3327, 0.4194, 0.3334, 0.4816, 0.0582, 0.4853, 0.05741, 0.4236, 0.3539, 0.5675, 0.3538, 0.5566, 0.4174, 0.5564, 0.4174, 0.5673, 0.7614, 0.9573, 0.7614, 0.9072, 0.7638, 0.9028, 0.7638, 0.9597, 0.09126, 0.927, 0.1234, 0.927, 0.1258, 0.9295, 0.09126, 0.9295, 0.4545, 0.9087, 0.4545, 0.9588, 0.4521, 0.9612, 0.4521, 0.9044, 0.8432, 0.8932, 0.7805, 0.8932, 0.7781, 0.8889, 0.8456, 0.8889, 0.4495, 0.9621, 0.4495, 0.9036, 0.4511, 0.9036, 0.4511, 0.9621, 0.7664, 0.902, 0.7664, 0.9605, 0.7648, 0.9605, 0.7648, 0.902, 0.4571, 0.9095, 0.4571, 0.958, 0.4555, 0.958, 0.4555, 0.9095, 0.7588, 0.9565, 0.7588, 0.908, 0.7605, 0.908, 0.7605, 0.9565, 0.7771, 0.8861, 0.8464, 0.8861, 0.8464, 0.8877, 0.7771, 0.8877, 0.09126, 0.932, 0.05593, 0.932, 0.05593, 0.9304, 0.09126, 0.9304, 0.8425, 0.8959, 0.7814, 0.8959, 0.7814, 0.8943, 0.8425, 0.8943, 0.09126, 0.9245, 0.1226, 0.9245, 0.1226, 0.9261, 0.09126, 0.9261, 0.7614, 0.9072, 0.7614, 0.9573, 0.7605, 0.9565, 0.7605, 0.908, 0.09126, 0.927, 0.05912, 0.927, 0.0599, 0.9261, 0.09126, 0.9261, 0.4545, 0.9588, 0.4545, 0.9087, 0.4555, 0.9095, 0.4555, 0.958, 0.7805, 0.8932, 0.8432, 0.8932, 0.8425, 0.8943, 0.7814, 0.8943, 0.7638, 0.9597, 0.7638, 0.9028, 0.7648, 0.902, 0.7648, 0.9605, 0.09126, 0.9295, 0.1258, 0.9295, 0.1266, 0.9304, 0.09126, 0.9304, 0.4521, 0.9044, 0.4521, 0.9612, 0.4511, 0.9621, 0.4511, 0.9036, 0.8456, 0.8889, 0.7781, 0.8889, 0.7771, 0.8877, 0.8464, 0.8877, 0.908, 0.9123, 0.9097, 0.9098, 0.91, 0.9099, 0.9083, 0.9125, 0.9096, 0.9092, 0.8535, 0.9092, 0.8534, 0.9083, 0.9096, 0.9083, 0.8543, 0.9098, 0.8559, 0.9123, 0.8556, 0.9125, 0.8539, 0.9099, 0.8551, 0.9038, 0.9079, 0.9038, 0.9096, 0.9063, 0.8534, 0.9063, 0.855, 0.9102, 0.9089, 0.9102, 0.9078, 0.9119, 0.8562, 0.9119, 0.8562, 0.9119, 0.9078, 0.9119, 0.9082, 0.9128, 0.856, 0.9128, 0.9078, 0.9119, 0.9089, 0.9102, 0.9097, 0.9098, 0.908, 0.9123, 0.9089, 0.9102, 0.855, 0.9102, 0.8535, 0.9092, 0.9096, 0.9092, 0.855, 0.9102, 0.8562, 0.9119, 0.8559, 0.9123, 0.8543, 0.9098, 0.8551, 0.9028, 0.9079, 0.9028, 0.9079, 0.9038, 0.8551, 0.9038, 0.9096, 0.9073, 0.8534, 0.9073, 0.8534, 0.9063, 0.9096, 0.9063, 0.9087, 0.9128, 0.9104, 0.9102, 0.9106, 0.9105, 0.909, 0.9129, 0.8535, 0.9102, 0.8552, 0.9128, 0.855, 0.913, 0.8533, 0.9105, 0.8552, 0.9128, 0.8535, 0.9102, 0.8539, 0.9099, 0.8556, 0.9125, 0.8534, 0.9073, 0.9096, 0.9073, 0.9096, 0.9083, 0.8534, 0.9083, 0.9104, 0.9102, 0.9087, 0.9128, 0.9083, 0.9125, 0.91, 0.9099, 0.9082, 0.9146, 0.856, 0.9146, 0.856, 0.9137, 0.9082, 0.9137, 0.856, 0.9128, 0.9082, 0.9128, 0.9082, 0.9137, 0.856, 0.9137, 0.05671, 0.9295, 0.09126, 0.9295, 0.09126, 0.9304, 0.05593, 0.9304, 0.1234, 0.927, 0.09126, 0.927, 0.09126, 0.9261, 0.1226, 0.9261, 0.0599, 0.9245, 0.09126, 0.9245, 0.09126, 0.9261, 0.0599, 0.9261, 0.1266, 0.932, 0.09126, 0.932, 0.09126, 0.9304, 0.1266, 0.9304, 0.05912, 0.927, 0.09126, 0.927, 0.09126, 0.9295, 0.05671, 0.9295, 0.9514, 0.3895, 0.949, 0.3895, 0.949, 0.3351, 0.9514, 0.3351, 0.954, 0.3895, 0.9523, 0.3895, 0.9523, 0.3351, 0.954, 0.3351, 0.949, 0.3895, 0.948, 0.3895, 0.948, 0.3351, 0.949, 0.3351, 0.9464, 0.3895, 0.948, 0.3895, 0.948, 0.3351, 0.9464, 0.3351, 0.9514, 0.3895, 0.9523, 0.3895, 0.9523, 0.3351, 0.9514, 0.3351, 0.8533, 0.9412, 0.8533, 0.9388, 0.9177, 0.9388, 0.9177, 0.9412, 0.8533, 0.9439, 0.8533, 0.9423, 0.9177, 0.9423, 0.9177, 0.9439, 0.8533, 0.9388, 0.8533, 0.9377, 0.9177, 0.9377, 0.9177, 0.9388, 0.8533, 0.9361, 0.8533, 0.9377, 0.9177, 0.9377, 0.9177, 0.9361, 0.8533, 0.9412, 0.8533, 0.9423, 0.9177, 0.9423, 0.9177, 0.9412, 0.9199, 0.3904, 0.9199, 0.3403, 0.9223, 0.3359, 0.9223, 0.3928, 0.811, 0.9221, 0.8432, 0.9221, 0.8456, 0.9245, 0.811, 0.9245, 0.9224, 0.2748, 0.9224, 0.3249, 0.92, 0.3273, 0.92, 0.2704, 0.7342, 0.9091, 0.6715, 0.9091, 0.6691, 0.9048, 0.7366, 0.9048, 0.9173, 0.3281, 0.9173, 0.2696, 0.9189, 0.2696, 0.9189, 0.3281, 0.9249, 0.3351, 0.9249, 0.3935, 0.9233, 0.3935, 0.9233, 0.3351, 0.9249, 0.2755, 0.9249, 0.3241, 0.9233, 0.3241, 0.9233, 0.2755, 0.9173, 0.3896, 0.9173, 0.341, 0.9189, 0.341, 0.9189, 0.3896, 0.6681, 0.902, 0.7373, 0.902, 0.7373, 0.9036, 0.6681, 0.9036, 0.811, 0.9271, 0.7757, 0.9271, 0.7757, 0.9254, 0.811, 0.9254, 0.7335, 0.9117, 0.6724, 0.9117, 0.6724, 0.9101, 0.7335, 0.9101, 0.811, 0.9195, 0.8424, 0.9195, 0.8424, 0.9212, 0.811, 0.9212, 0.9199, 0.3403, 0.9199, 0.3904, 0.9189, 0.3896, 0.9189, 0.341, 0.811, 0.9221, 0.7789, 0.9221, 0.7797, 0.9212, 0.811, 0.9212, 0.9224, 0.3249, 0.9224, 0.2748, 0.9233, 0.2755, 0.9233, 0.3241, 0.6715, 0.9091, 0.7342, 0.9091, 0.7335, 0.9101, 0.6724, 0.9101, 0.9223, 0.3928, 0.9223, 0.3359, 0.9233, 0.3351, 0.9233, 0.3935, 0.811, 0.9245, 0.8456, 0.9245, 0.8464, 0.9254, 0.811, 0.9254, 0.92, 0.2704, 0.92, 0.3273, 0.9189, 0.3281, 0.9189, 0.2696, 0.7366, 0.9048, 0.6691, 0.9048, 0.6681, 0.9036, 0.7373, 0.9036, 0.7765, 0.9245, 0.811, 0.9245, 0.811, 0.9254, 0.7757, 0.9254, 0.8432, 0.9221, 0.811, 0.9221, 0.811, 0.9212, 0.8424, 0.9212, 0.7797, 0.9195, 0.811, 0.9195, 0.811, 0.9212, 0.7797, 0.9212, 0.8464, 0.9271, 0.811, 0.9271, 0.811, 0.9254, 0.8464, 0.9254, 0.7789, 0.9221, 0.811, 0.9221, 0.811, 0.9245, 0.7765, 0.9245, 0.938, 0.4697, 0.9404, 0.4697, 0.9404, 0.4153, 0.938, 0.4153, 0.9354, 0.4697, 0.937, 0.4697, 0.937, 0.4153, 0.9354, 0.4153, 0.9404, 0.4697, 0.9413, 0.4697, 0.9413, 0.4153, 0.9404, 0.4153, 0.943, 0.4697, 0.9413, 0.4697, 0.9413, 0.4153, 0.943, 0.4153, 0.938, 0.4697, 0.937, 0.4697, 0.937, 0.4153, 0.938, 0.4153, 0.3665, 0.9419, 0.3665, 0.9396, 0.4309, 0.9396, 0.4309, 0.9419, 0.3665, 0.9446, 0.3665, 0.943, 0.4309, 0.943, 0.4309, 0.9446, 0.3665, 0.9396, 0.3665, 0.9384, 0.4309, 0.9384, 0.4309, 0.9396, 0.3665, 0.9369, 0.3665, 0.9384, 0.4309, 0.9384, 0.4309, 0.9369, 0.3665, 0.9419, 0.3665, 0.943, 0.4309, 0.943, 0.4309, 0.9419, 0.4666, 0.9589, 0.4666, 0.9088, 0.469, 0.9044, 0.469, 0.9613, 0.1689, 0.927, 0.201, 0.927, 0.2034, 0.9295, 0.1689, 0.9295, 0.9259, 0.4204, 0.9259, 0.4705, 0.9235, 0.4729, 0.9235, 0.416, 0.6314, 0.8928, 0.5687, 0.8928, 0.5663, 0.8886, 0.6338, 0.8886, 0.9208, 0.4737, 0.9208, 0.4153, 0.9225, 0.4153, 0.9225, 0.4737, 0.4716, 0.9036, 0.4716, 0.9621, 0.47, 0.9621, 0.47, 0.9036, 0.9284, 0.4212, 0.9284, 0.4697, 0.9268, 0.4697, 0.9268, 0.4212, 0.464, 0.9581, 0.464, 0.9096, 0.4657, 0.9096, 0.4657, 0.9581, 0.5653, 0.8858, 0.6345, 0.8858, 0.6345, 0.8874, 0.5653, 0.8874, 0.1689, 0.932, 0.1336, 0.932, 0.1336, 0.9304, 0.1689, 0.9304, 0.6307, 0.8955, 0.5696, 0.8955, 0.5696, 0.8939, 0.6307, 0.8939, 0.1689, 0.9245, 0.2002, 0.9245, 0.2002, 0.9261, 0.1689, 0.9261, 0.4666, 0.9088, 0.4666, 0.9589, 0.4657, 0.9581, 0.4657, 0.9096, 0.1689, 0.927, 0.1367, 0.927, 0.1375, 0.9261, 0.1689, 0.9261, 0.9259, 0.4705, 0.9259, 0.4204, 0.9268, 0.4212, 0.9268, 0.4697, 0.5687, 0.8928, 0.6314, 0.8928, 0.6307, 0.8939, 0.5696, 0.8939, 0.469, 0.9613, 0.469, 0.9044, 0.47, 0.9036, 0.47, 0.9621, 0.1689, 0.9295, 0.2034, 0.9295, 0.2042, 0.9304, 0.1689, 0.9304, 0.9235, 0.416, 0.9235, 0.4729, 0.9225, 0.4737, 0.9225, 0.4153, 0.6338, 0.8886, 0.5663, 0.8886, 0.5653, 0.8874, 0.6345, 0.8874, 0.62, 0.9286, 0.6217, 0.9261, 0.622, 0.9262, 0.6203, 0.9288, 0.6216, 0.9256, 0.5655, 0.9256, 0.5655, 0.9246, 0.6216, 0.9246, 0.5663, 0.9262, 0.5679, 0.9286, 0.5676, 0.9288, 0.5659, 0.9262, 0.5671, 0.9201, 0.6199, 0.9201, 0.6216, 0.9226, 0.5654, 0.9226, 0.5671, 0.9265, 0.6209, 0.9265, 0.6198, 0.9282, 0.5682, 0.9282, 0.5682, 0.9282, 0.6198, 0.9282, 0.6202, 0.9291, 0.568, 0.9291, 0.6198, 0.9282, 0.6209, 0.9265, 0.6217, 0.9261, 0.62, 0.9286, 0.6209, 0.9265, 0.5671, 0.9265, 0.5655, 0.9256, 0.6216, 0.9256, 0.5671, 0.9265, 0.5682, 0.9282, 0.5679, 0.9286, 0.5663, 0.9262, 0.5671, 0.9192, 0.6199, 0.9192, 0.6199, 0.9201, 0.5671, 0.9201, 0.6216, 0.9236, 0.5655, 0.9236, 0.5654, 0.9226, 0.6216, 0.9226, 0.6207, 0.9291, 0.6224, 0.9265, 0.6226, 0.9268, 0.621, 0.9293, 0.5655, 0.9265, 0.5673, 0.9291, 0.567, 0.9293, 0.5653, 0.9268, 0.5673, 0.9291, 0.5655, 0.9265, 0.5659, 0.9262, 0.5676, 0.9288, 0.5655, 0.9236, 0.6216, 0.9236, 0.6216, 0.9246, 0.5655, 0.9246, 0.6224, 0.9265, 0.6207, 0.9291, 0.6203, 0.9288, 0.622, 0.9262, 0.6202, 0.9309, 0.568, 0.931, 0.568, 0.93, 0.6202, 0.93, 0.568, 0.9291, 0.6202, 0.9291, 0.6202, 0.93, 0.568, 0.93, 0.1343, 0.9295, 0.1689, 0.9295, 0.1689, 0.9304, 0.1336, 0.9304, 0.201, 0.927, 0.1689, 0.927, 0.1689, 0.9261, 0.2002, 0.9261, 0.1375, 0.9245, 0.1689, 0.9245, 0.1689, 0.9261, 0.1375, 0.9261, 0.2042, 0.932, 0.1689, 0.932, 0.1689, 0.9304, 0.2042, 0.9304, 0.1367, 0.927, 0.1689, 0.927, 0.1689, 0.9295, 0.1343, 0.9295, 0.9369, 0.3895, 0.9344, 0.3895, 0.9344, 0.3351, 0.9369, 0.3351, 0.9394, 0.3895, 0.9378, 0.3895, 0.9378, 0.3351, 0.9394, 0.3351, 0.9344, 0.3895, 0.9335, 0.3895, 0.9335, 0.3351, 0.9344, 0.3351, 0.9319, 0.3895, 0.9335, 0.3895, 0.9335, 0.3351, 0.9319, 0.3351, 0.9369, 0.3895, 0.9378, 0.3895, 0.9378, 0.3351, 0.9369, 0.3351, 0.7757, 0.9391, 0.7757, 0.9367, 0.8401, 0.9367, 0.8401, 0.9391, 0.7757, 0.9418, 0.7757, 0.9402, 0.8401, 0.9402, 0.8401, 0.9418, 0.7757, 0.9367, 0.7757, 0.9356, 0.8401, 0.9356, 0.8401, 0.9367, 0.7757, 0.934, 0.7757, 0.9356, 0.8401, 0.9356, 0.8401, 0.934, 0.7757, 0.9391, 0.7757, 0.9402, 0.8401, 0.9402, 0.8401, 0.9391, 0.9468, 0.768, 0.6681, 0.768, 0.6681, 0.7054, 0.9468, 0.7054, 0.4171, 0.481, 0.4172, 0.5052, 0.3535, 0.5055, 0.3533, 0.4814, 0.9468, 0.7054, 0.6681, 0.7054, 0.6681, 0.6185, 0.9468, 0.6185, 0.3339, 0.5567, 0.3538, 0.5566, 0.3539, 0.5675, 0.334, 0.5676, 0.5905, 0.5566, 0.6105, 0.5567, 0.6104, 0.5677, 0.5904, 0.5676, 0.5039, 0.4809, 0.5039, 0.5051, 0.4401, 0.5051, 0.44, 0.481, 0.7034, 0.4818, 0.8887, 0.4831, 0.8881, 0.5696, 0.7029, 0.5573, 0.4171, 0.481, 0.44, 0.481, 0.4401, 0.5051, 0.4172, 0.5052, 0.5039, 0.4809, 0.5268, 0.481, 0.5268, 0.5051, 0.5039, 0.5051, 0.5908, 0.4812, 0.5907, 0.5053, 0.5268, 0.5051, 0.5268, 0.481, 0.07161, 0.6304, 0.07163, 0.89, 0.05594, 0.89, 0.05593, 0.6304, 0.7029, 0.5573, 0.8881, 0.5696, 0.7946, 0.569, 0.296, 0.89, 0.3312, 0.89, 0.3363, 0.9056, 0.299, 0.9057, 0.4593, 0.6123, 0.376, 0.6123, 0.3665, 0.6028, 0.4593, 0.6028, 0.6464, 0.5836, 0.7028, 0.584, 0.7027, 0.5899, 0.6464, 0.5895, 0.376, 0.6123, 0.376, 0.8692, 0.3665, 0.8787, 0.3665, 0.6028, 0.4593, 0.8787, 0.4593, 0.8692, 0.4652, 0.8692, 0.4652, 0.8787, 0.1558, 0.6304, 0.07161, 0.6304, 0.07161, 0.6147, 0.1558, 0.6147, 0.3312, 0.89, 0.3312, 0.6304, 0.3477, 0.6304, 0.3477, 0.89, 0.7946, 0.569, 0.8881, 0.5696, 0.888, 0.5853, 0.7945, 0.5846, 0.5904, 0.5676, 0.6104, 0.5677, 0.6103, 0.5841, 0.5903, 0.584, 0.9641, 0.7681, 0.9641, 0.8261, 0.9538, 0.8261, 0.9538, 0.7681, 0.9641, 0.7034, 0.9641, 0.7323, 0.9538, 0.7323, 0.9538, 0.7034, 0.395, 0.3943, 0.4168, 0.4185, 0.3527, 0.4191, 0.3523, 0.3949, 0.115, 0.9415, 0.1158, 0.9406, 0.1567, 0.9406, 0.1575, 0.9416, 0.1118, 0.9449, 0.1118, 0.9465, 0.1607, 0.9465, 0.1607, 0.9449, 0.1118, 0.9449, 0.1126, 0.944, 0.1599, 0.944, 0.1607, 0.9449, 0.1158, 0.939, 0.1158, 0.9406, 0.1567, 0.9406, 0.1567, 0.939, 0.1126, 0.944, 0.115, 0.9415, 0.1575, 0.9416, 0.1599, 0.944, 0.9552, 0.9117, 0.9538, 0.9129, 0.9538, 0.8331, 0.9552, 0.8331, 0.9586, 0.9085, 0.9573, 0.9096, 0.9573, 0.8331, 0.9586, 0.833, 0.9573, 0.9096, 0.9552, 0.9117, 0.9552, 0.8331, 0.9573, 0.8331, 0.9704, 0.9124, 0.969, 0.9117, 0.9691, 0.8331, 0.9704, 0.8331, 0.9669, 0.9096, 0.9656, 0.9089, 0.9656, 0.833, 0.9669, 0.8331, 0.969, 0.9117, 0.9669, 0.9096, 0.9669, 0.8331, 0.9691, 0.8331, 0.6586, 0.568, 0.7029, 0.5683, 0.7028, 0.584, 0.6464, 0.5836, 0.7029, 0.5683, 0.7946, 0.569, 0.7945, 0.5846, 0.7028, 0.584, 0.296, 0.6304, 0.2479, 0.6304, 0.2479, 0.6147, 0.299, 0.6147, 0.2479, 0.6304, 0.1558, 0.6304, 0.1558, 0.6147, 0.2479, 0.6147, 0.376, 0.8692, 0.4593, 0.8692, 0.4593, 0.8787, 0.3665, 0.8787, 0.2479, 0.6147, 0.1558, 0.6147, 0.1558, 0.6088, 0.2479, 0.6088, 0.4593, 0.6123, 0.4593, 0.6028, 0.4652, 0.6028, 0.4652, 0.6123, 0.9468, 0.6185, 0.6681, 0.6185, 0.6681, 0.6028, 0.9468, 0.6028, 0.07163, 0.89, 0.1559, 0.89, 0.1559, 0.9057, 0.07163, 0.9057, 0.1559, 0.89, 0.2479, 0.89, 0.2479, 0.9057, 0.1559, 0.9057, 0.7029, 0.5683, 0.7029, 0.5573, 0.7946, 0.569, 0.504, 0.3942, 0.5292, 0.3942, 0.5269, 0.4185, 0.504, 0.4184, 0.296, 0.6304, 0.296, 0.89, 0.2479, 0.89, 0.2479, 0.6304, 0.2479, 0.6304, 0.2479, 0.89, 0.1559, 0.89, 0.1558, 0.6304, 0.5898, 0.5899, 0.6103, 0.59, 0.6103, 0.5959, 0.5893, 0.5958, 0.5563, 0.6123, 0.5563, 0.6028, 0.5622, 0.6028, 0.5622, 0.6123, 0.4652, 0.8692, 0.5563, 0.8692, 0.5563, 0.8787, 0.4652, 0.8787, 0.6464, 0.5895, 0.7027, 0.5899, 0.7027, 0.5958, 0.6463, 0.5954, 0.5563, 0.6123, 0.4652, 0.6123, 0.4652, 0.6028, 0.5563, 0.6028, 0.299, 0.9057, 0.3363, 0.9056, 0.3363, 0.9116, 0.299, 0.9116, 0.7028, 0.584, 0.7945, 0.5846, 0.7944, 0.5905, 0.7027, 0.5899, 0.3477, 0.89, 0.3477, 0.6304, 0.3536, 0.6304, 0.3536, 0.89, 0.1559, 0.9057, 0.2479, 0.9057, 0.2479, 0.9116, 0.1559, 0.9116, 0.5903, 0.584, 0.6103, 0.5841, 0.6103, 0.59, 0.5898, 0.5899, 0.299, 0.6147, 0.2479, 0.6147, 0.2479, 0.6088, 0.299, 0.6088, 0.6127, 0.8692, 0.6496, 0.8692, 0.6591, 0.8787, 0.6182, 0.8787, 0.6496, 0.8692, 0.6496, 0.6123, 0.6591, 0.6028, 0.6591, 0.6238, 0.6598, 0.689, 0.6612, 0.7124, 0.6604, 0.7709, 0.6601, 0.793, 0.6593, 0.8579, 0.659, 0.8788, 0.6127, 0.6123, 0.5622, 0.6123, 0.5622, 0.6028, 0.6182, 0.6028, 0.3536, 0.89, 0.3536, 0.6304, 0.3595, 0.6304, 0.3595, 0.89, 0.299, 0.9116, 0.3363, 0.9116, 0.3363, 0.9175, 0.299, 0.9175, 0.5563, 0.8787, 0.5563, 0.8692, 0.5622, 0.8692, 0.5622, 0.8787, 0.299, 0.6088, 0.2479, 0.6088, 0.2479, 0.6028, 0.299, 0.6028, 0.2985, 0.5894, 0.3393, 0.5889, 0.3393, 0.5947, 0.2986, 0.5952, 0.2131, 0.944, 0.2123, 0.9449, 0.1716, 0.9449, 0.1708, 0.944, 0.2163, 0.9406, 0.2163, 0.939, 0.1676, 0.939, 0.1676, 0.9406, 0.2163, 0.9406, 0.2155, 0.9416, 0.1684, 0.9415, 0.1676, 0.9406, 0.2123, 0.9465, 0.2123, 0.9449, 0.1716, 0.9449, 0.1716, 0.9465, 0.2155, 0.9416, 0.2131, 0.944, 0.1708, 0.944, 0.1684, 0.9415, 0.9104, 0.4922, 0.9091, 0.4933, 0.9091, 0.4153, 0.9105, 0.4153, 0.9139, 0.4889, 0.9126, 0.49, 0.9126, 0.4153, 0.9139, 0.4153, 0.9126, 0.49, 0.9104, 0.4922, 0.9105, 0.4153, 0.9126, 0.4153, 0.9221, 0.2627, 0.9208, 0.262, 0.9208, 0.1851, 0.9221, 0.1851, 0.9186, 0.2598, 0.9173, 0.2591, 0.9173, 0.1851, 0.9186, 0.1851, 0.9208, 0.262, 0.9186, 0.2598, 0.9186, 0.1851, 0.9208, 0.1851, 0.2427, 0.59, 0.2985, 0.5894, 0.2986, 0.5952, 0.2428, 0.5959, 0.3363, 0.6088, 0.299, 0.6088, 0.299, 0.6028, 0.3363, 0.6028, 0.2479, 0.9116, 0.299, 0.9116, 0.299, 0.9175, 0.2479, 0.9175, 0.6496, 0.6123, 0.6127, 0.6123, 0.6182, 0.6028, 0.6591, 0.6028, 0.5622, 0.8692, 0.6127, 0.8692, 0.6182, 0.8787, 0.5622, 0.8787, 0.3363, 0.6147, 0.299, 0.6147, 0.299, 0.6088, 0.3363, 0.6088, 0.2479, 0.9057, 0.299, 0.9057, 0.299, 0.9116, 0.2479, 0.9116, 0.6052, 0.5892, 0.6464, 0.5895, 0.6463, 0.5954, 0.6052, 0.5951, 0.6872, 0.4192, 0.6873, 0.395, 0.8894, 0.3964, 0.8892, 0.4206, 0.3312, 0.6304, 0.3312, 0.89, 0.296, 0.89, 0.296, 0.6304, 0.6111, 0.4188, 0.6872, 0.4192, 0.6591, 0.4815, 0.6108, 0.4812, 0.6107, 0.5054, 0.6589, 0.5057, 0.6586, 0.557, 0.6105, 0.5567, 0.6105, 0.5567, 0.6586, 0.557, 0.6586, 0.568, 0.6104, 0.5677, 0.3312, 0.6304, 0.296, 0.6304, 0.299, 0.6147, 0.3363, 0.6147, 0.6104, 0.5677, 0.6586, 0.568, 0.6464, 0.5836, 0.6053, 0.5833, 0.6053, 0.5833, 0.6464, 0.5836, 0.6464, 0.5895, 0.6052, 0.5892, 0.2479, 0.89, 0.296, 0.89, 0.299, 0.9057, 0.2479, 0.9057, 0.05921, 0.5709, 0.0582, 0.4853, 0.3334, 0.4816, 0.3339, 0.5567, 0.334, 0.5676, 0.1519, 0.5853, 0.1517, 0.5698, 0.3339, 0.5567, 0.334, 0.5676, 0.3392, 0.583, 0.3393, 0.5889, 0.2985, 0.5894, 0.3291, 0.3099, 0.3498, 0.31, 0.3506, 0.3363, 0.3305, 0.3376, 0.6591, 0.4815, 0.6872, 0.4192, 0.7034, 0.4818, 0.6113, 0.3945, 0.6873, 0.395, 0.6872, 0.4192, 0.6111, 0.4188, 0.5293, 0.3074, 0.5492, 0.3074, 0.5492, 0.3363, 0.5293, 0.3363, 0.5293, 0.3363, 0.5492, 0.3363, 0.549, 0.3943, 0.5292, 0.3942, 0.549, 0.3943, 0.559, 0.4186, 0.5269, 0.4185, 0.5292, 0.3942, 0.6011, 0.3075, 0.5926, 0.3364, 0.5492, 0.3363, 0.5492, 0.3074, 0.6011, 0.3075, 0.6118, 0.3075, 0.6116, 0.3365, 0.5926, 0.3364, 0.5293, 0.3074, 0.5293, 0.3363, 0.4145, 0.3359, 0.4151, 0.3079, 0.9053, 0.3836, 0.9053, 0.3294, 0.9077, 0.325, 0.9077, 0.3859, 0.9078, 0.1901, 0.9078, 0.2443, 0.9054, 0.2467, 0.9054, 0.1858, 0.4688, 0.8932, 0.3701, 0.8933, 0.368, 0.8894, 0.471, 0.8894, 0.9027, 0.2476, 0.9027, 0.1851, 0.9044, 0.1851, 0.9044, 0.2476, 0.9104, 0.3241, 0.9104, 0.3867, 0.9087, 0.3867, 0.9087, 0.3241, 0.9104, 0.1909, 0.9104, 0.2436, 0.9088, 0.2436, 0.9087, 0.1909, 0.9027, 0.3828, 0.9027, 0.3301, 0.9043, 0.3301, 0.9044, 0.3828, 0.3665, 0.8858, 0.4716, 0.8858, 0.4716, 0.8876, 0.3665, 0.8876, 0.6708, 0.8895, 0.7667, 0.8894, 0.7687, 0.8915, 0.6688, 0.8915, 0.4682, 0.8966, 0.3716, 0.8966, 0.3716, 0.895, 0.4682, 0.8949, 0.7702, 0.895, 0.6681, 0.895, 0.6681, 0.8933, 0.7702, 0.8933, 0.9053, 0.3294, 0.9053, 0.3836, 0.9044, 0.3828, 0.9043, 0.3301, 0.6715, 0.8862, 0.7653, 0.8861, 0.7653, 0.8878, 0.6715, 0.8878, 0.9078, 0.2443, 0.9078, 0.1901, 0.9087, 0.1909, 0.9088, 0.2436, 0.3701, 0.8933, 0.4688, 0.8932, 0.4682, 0.8949, 0.3716, 0.895, 0.9077, 0.3859, 0.9077, 0.325, 0.9087, 0.3241, 0.9087, 0.3867, 0.7667, 0.8894, 0.6708, 0.8895, 0.6715, 0.8878, 0.7653, 0.8878, 0.9054, 0.1858, 0.9054, 0.2467, 0.9044, 0.2476, 0.9044, 0.1851, 0.471, 0.8894, 0.368, 0.8894, 0.3665, 0.8876, 0.4716, 0.8876, 0.5562, 0.8964, 0.5576, 0.8944, 0.5579, 0.8945, 0.5565, 0.8966, 0.5575, 0.8934, 0.4786, 0.8933, 0.4786, 0.892, 0.5575, 0.892, 0.4802, 0.8944, 0.4816, 0.8965, 0.4813, 0.8966, 0.4799, 0.8945, 0.48, 0.8871, 0.5561, 0.8871, 0.5575, 0.8892, 0.4786, 0.8892, 0.4809, 0.8947, 0.557, 0.8947, 0.556, 0.8961, 0.4818, 0.8961, 0.4818, 0.8961, 0.556, 0.8961, 0.5566, 0.8974, 0.4816, 0.8974, 0.556, 0.8961, 0.557, 0.8947, 0.5576, 0.8944, 0.5562, 0.8964, 0.557, 0.8947, 0.4809, 0.8947, 0.4786, 0.8933, 0.5575, 0.8934, 0.4809, 0.8947, 0.4818, 0.8961, 0.4816, 0.8965, 0.4802, 0.8944, 0.48, 0.8858, 0.5561, 0.8858, 0.5561, 0.8871, 0.48, 0.8871, 0.5575, 0.8906, 0.4786, 0.8906, 0.4786, 0.8892, 0.5575, 0.8892, 0.5568, 0.8968, 0.5582, 0.8947, 0.5584, 0.8949, 0.557, 0.897, 0.4796, 0.8947, 0.481, 0.8968, 0.4808, 0.897, 0.4794, 0.8949, 0.481, 0.8968, 0.4796, 0.8947, 0.4799, 0.8945, 0.4813, 0.8966, 0.4786, 0.8906, 0.5575, 0.8906, 0.5575, 0.892, 0.4786, 0.892, 0.5582, 0.8947, 0.5568, 0.8968, 0.5565, 0.8966, 0.5579, 0.8945, 0.5567, 0.9, 0.4816, 0.9, 0.4816, 0.8987, 0.5567, 0.8987, 0.4816, 0.8974, 0.5566, 0.8974, 0.5567, 0.8987, 0.4816, 0.8987, 0.7138, 0.9444, 0.6713, 0.9444, 0.6689, 0.94, 0.7163, 0.94, 0.9078, 0.2597, 0.9078, 0.3139, 0.9054, 0.3163, 0.9054, 0.2554, 0.644, 0.9452, 0.644, 0.891, 0.6464, 0.8867, 0.6464, 0.9476, 0.6688, 0.8915, 0.7687, 0.8915, 0.7702, 0.8933, 0.6681, 0.8933, 0.9027, 0.3172, 0.9027, 0.2546, 0.9044, 0.2546, 0.9044, 0.3172, 0.6491, 0.8858, 0.6491, 0.9484, 0.6475, 0.9484, 0.6475, 0.8858, 0.9104, 0.2605, 0.9104, 0.3131, 0.9088, 0.3131, 0.9087, 0.2605, 0.6415, 0.9444, 0.6415, 0.8918, 0.6431, 0.8918, 0.6431, 0.9444, 0.6681, 0.9374, 0.717, 0.9375, 0.717, 0.9391, 0.6681, 0.9391, 0.05912, 0.9415, 0.1016, 0.9416, 0.1041, 0.944, 0.05671, 0.944, 0.7131, 0.947, 0.6721, 0.947, 0.6721, 0.9453, 0.7131, 0.9453, 0.1048, 0.9465, 0.05593, 0.9465, 0.05593, 0.9449, 0.1048, 0.9449, 0.644, 0.891, 0.644, 0.9452, 0.6431, 0.9444, 0.6431, 0.8918, 0.05991, 0.939, 0.1009, 0.939, 0.1009, 0.9406, 0.05991, 0.9406, 0.9078, 0.3139, 0.9078, 0.2597, 0.9087, 0.2605, 0.9088, 0.3131, 0.6713, 0.9444, 0.7138, 0.9444, 0.7131, 0.9453, 0.6721, 0.9453, 0.6464, 0.9476, 0.6464, 0.8867, 0.6475, 0.8858, 0.6475, 0.9484, 0.1016, 0.9416, 0.05912, 0.9415, 0.05991, 0.9406, 0.1009, 0.9406, 0.9054, 0.2554, 0.9054, 0.3163, 0.9044, 0.3172, 0.9044, 0.2546, 0.7163, 0.94, 0.6689, 0.94, 0.6681, 0.9391, 0.717, 0.9391, 0.6075, 0.9468, 0.6094, 0.944, 0.6098, 0.9441, 0.6078, 0.947, 0.6093, 0.9437, 0.5661, 0.9437, 0.566, 0.9429, 0.6093, 0.9429, 0.5664, 0.944, 0.5682, 0.9468, 0.5679, 0.947, 0.566, 0.9441, 0.5679, 0.9386, 0.6075, 0.9386, 0.6093, 0.9414, 0.566, 0.9414, 0.5673, 0.9444, 0.6085, 0.9444, 0.6072, 0.9464, 0.5685, 0.9464, 0.5685, 0.9464, 0.6072, 0.9464, 0.6076, 0.947, 0.5683, 0.947, 0.6072, 0.9464, 0.6085, 0.9444, 0.6094, 0.944, 0.6075, 0.9468, 0.6085, 0.9444, 0.5673, 0.9444, 0.5661, 0.9437, 0.6093, 0.9437, 0.5673, 0.9444, 0.5685, 0.9464, 0.5682, 0.9468, 0.5664, 0.944, 0.5679, 0.9379, 0.6074, 0.9379, 0.6075, 0.9386, 0.5679, 0.9386, 0.6093, 0.9422, 0.566, 0.9422, 0.566, 0.9414, 0.6093, 0.9414, 0.6083, 0.9473, 0.6102, 0.9444, 0.6105, 0.9447, 0.6086, 0.9475, 0.5656, 0.9444, 0.5675, 0.9473, 0.5672, 0.9475, 0.5653, 0.9447, 0.5675, 0.9473, 0.5656, 0.9444, 0.566, 0.9441, 0.5679, 0.947, 0.566, 0.9422, 0.6093, 0.9422, 0.6093, 0.9429, 0.566, 0.9429, 0.6102, 0.9444, 0.6083, 0.9473, 0.6078, 0.947, 0.6098, 0.9441, 0.6076, 0.9484, 0.5683, 0.9484, 0.5683, 0.9477, 0.6076, 0.9477, 0.5683, 0.947, 0.6076, 0.947, 0.6076, 0.9477, 0.5683, 0.9477, 0.05671, 0.944, 0.1041, 0.944, 0.1048, 0.9449, 0.05593, 0.9449, 0.7469, 0.9573, 0.7469, 0.9072, 0.7493, 0.9028, 0.7493, 0.9597, 0.4018, 0.9249, 0.434, 0.9249, 0.4364, 0.9273, 0.4018, 0.9273, 0.7519, 0.902, 0.7519, 0.9605, 0.7503, 0.9605, 0.7503, 0.902, 0.7443, 0.9565, 0.7443, 0.908, 0.7459, 0.908, 0.7459, 0.9565, 0.4018, 0.9224, 0.4332, 0.9224, 0.4332, 0.924, 0.4018, 0.924, 0.7469, 0.9072, 0.7469, 0.9573, 0.7459, 0.9565, 0.7459, 0.908, 0.434, 0.9249, 0.4018, 0.9249, 0.4018, 0.924, 0.4332, 0.924, 0.4372, 0.9299, 0.4018, 0.9299, 0.4018, 0.9283, 0.4372, 0.9283, 0.3947, 0.309, 0.4151, 0.3079, 0.4145, 0.3359, 0.3948, 0.3354, 0.9641, 0.7392, 0.9641, 0.7681, 0.9538, 0.7681, 0.9538, 0.7392, 0.6122, 0.2304, 0.4151, 0.3079, 0.3947, 0.309, 0.3943, 0.2971, 0.3499, 0.298, 0.3943, 0.2971, 0.3945, 0.309, 0.3501, 0.31, 0.05921, 0.5709, 0.1517, 0.5698, 0.1519, 0.5853, 0.0594, 0.5864, 0.6872, 0.4192, 0.8892, 0.4206, 0.8887, 0.4831, 0.7034, 0.4818, 0.334, 0.5676, 0.2985, 0.5894, 0.2427, 0.59, 0.9468, 0.8792, 0.6681, 0.8792, 0.6681, 0.7923, 0.9468, 0.7923, 0.9641, 0.6454, 0.9641, 0.7034, 0.9538, 0.7034, 0.9538, 0.6454, 0.5926, 0.3364, 0.6116, 0.3365, 0.6113, 0.3945, 0.5923, 0.3945, 0.3327, 0.4194, 0.3527, 0.4191, 0.3532, 0.4704, 0.3334, 0.4816, 0.5908, 0.4701, 0.6108, 0.4812, 0.5908, 0.4812, 0.5908, 0.4812, 0.6108, 0.4812, 0.6107, 0.5054, 0.5907, 0.5053, 0.6108, 0.4812, 0.6591, 0.4815, 0.6589, 0.5057, 0.6107, 0.5054, 0.6122, 0.2304, 0.328, 0.2681, 0.328, 0.02377, 0.6122, 0.02378, 0.6116, 0.3365, 0.688, 0.3082, 0.6873, 0.395, 0.6113, 0.3945, 0.2915, 0.3111, 0.3291, 0.3099, 0.3305, 0.3376, 0.6118, 0.3075, 0.688, 0.3082, 0.6116, 0.3365, 0.328, 0.2681, 0.3499, 0.298, 0.3498, 0.31, 0.3291, 0.3099, 0.328, 0.2681, 0.6122, 0.2304, 0.3943, 0.2971, 0.3499, 0.298, 0.89, 0.3098, 0.8894, 0.3964, 0.6873, 0.395, 0.688, 0.3082, 0.3334, 0.4816, 0.3532, 0.4704, 0.3533, 0.4814, 0.3334, 0.4816, 0.3535, 0.5055, 0.3538, 0.5566, 0.3339, 0.5567, 0.3334, 0.4816, 0.3533, 0.4814, 0.3535, 0.5055, 0.05921, 0.5709, 0.3339, 0.5567, 0.1517, 0.5698, 0.1519, 0.5853, 0.334, 0.5676, 0.2427, 0.59, 0.1519, 0.5911, 0.3305, 0.3376, 0.3506, 0.3363, 0.3523, 0.3949, 0.3323, 0.3953, 0.2915, 0.3111, 0.3305, 0.3376, 0.3323, 0.3953, 0.05593, 0.3142, 0.2915, 0.3111, 0.3323, 0.3953, 0.05706, 0.3997, 0.3323, 0.3953, 0.3327, 0.4194, 0.05741, 0.4236, 0.05706, 0.3997, 0.6681, 0.7923, 0.6681, 0.768, 0.9468, 0.768, 0.9468, 0.7923, 0.504, 0.3942, 0.504, 0.4184, 0.4398, 0.4184, 0.4148, 0.3942, 0.5923, 0.3945, 0.591, 0.4187, 0.559, 0.4186, 0.549, 0.3943, 0.5267, 0.5674, 0.5904, 0.5676, 0.5903, 0.584, 0.5232, 0.5838, 0.5038, 0.5673, 0.5006, 0.5837, 0.4422, 0.5837, 0.4402, 0.5673, 0.5038, 0.5673, 0.5267, 0.5674, 0.5232, 0.5838, 0.5006, 0.5837, 0.4402, 0.5673, 0.4422, 0.5837, 0.4183, 0.5837, 0.4174, 0.5673, 0.4174, 0.5673, 0.4183, 0.5837, 0.3549, 0.5838, 0.3539, 0.5675, 0.3539, 0.5675, 0.3549, 0.5838, 0.3341, 0.5839, 0.334, 0.5676, 0.3341, 0.5898, 0.355, 0.5897, 0.355, 0.5956, 0.3341, 0.5956, 0.3341, 0.5839, 0.3549, 0.5838, 0.355, 0.5897, 0.3341, 0.5898, 0.355, 0.5897, 0.4192, 0.5895, 0.4201, 0.5954, 0.355, 0.5956, 0.3549, 0.5838, 0.4183, 0.5837, 0.4192, 0.5895, 0.355, 0.5897, 0.4192, 0.5895, 0.4428, 0.5895, 0.4435, 0.5954, 0.4201, 0.5954, 0.4183, 0.5837, 0.4422, 0.5837, 0.4428, 0.5895, 0.4192, 0.5895, 0.4428, 0.5895, 0.5013, 0.5896, 0.502, 0.5955, 0.4435, 0.5954, 0.4422, 0.5837, 0.5006, 0.5837, 0.5013, 0.5896, 0.4428, 0.5895, 0.5013, 0.5896, 0.5237, 0.5896, 0.5242, 0.5955, 0.502, 0.5955, 0.5006, 0.5837, 0.5232, 0.5838, 0.5237, 0.5896, 0.5013, 0.5896, 0.5237, 0.5896, 0.5898, 0.5899, 0.5893, 0.5958, 0.5242, 0.5955, 0.5232, 0.5838, 0.5903, 0.584, 0.5898, 0.5899, 0.5237, 0.5896, 0.6122, 0.2304, 0.5293, 0.3074, 0.4151, 0.3079, 0.6122, 0.2304, 0.5492, 0.3074, 0.5293, 0.3074, 0.6011, 0.3075, 0.5492, 0.3074, 0.6122, 0.2304, 0.6118, 0.3075, 0.6011, 0.3075, 0.6122, 0.2304])
me_plane.materials.append(mat_material)
me_plane.use_remesh_preserve_volume = False
me_plane.use_remesh_preserve_attributes = False
me_plane.use_mirror_vertex_groups = False
me_plane.update()

# ---- objects
ob_cube_001 = bpy.data.objects.new('Cube.001', me_cube_002)
ob_cube = bpy.data.objects.new('Cube', me_cube_001)
ob_building = bpy.data.objects.new('Building', me_plane)

# ---- transforms, parenting, visibility, modifiers, constraints
ob_cube_001.location = (2.079, 3.863, 6.051)
ob_cube_001.rotation_euler = (0.0, -0.0, 1.571)
ob_cube_001.scale = (0.1455, 0.7267, 1.226)
ob_cube_001.lineart.crease_threshold = 0.0
ob_cube.location = (3.786, -2.637, 1.226)
ob_cube.scale = (0.1455, 0.7267, 1.226)
ob_cube.lineart.crease_threshold = 0.0
ob_building.location = (0.0, 0.0, 0.0)
ob_building.scale = (0.7862, 0.7862, 0.7862)
ob_building.lineart.crease_threshold = 0.0

# ---- collection membership
col_collection_1.objects.link(ob_cube_001)
col_collection_1.objects.link(ob_cube)
col_collection_1.objects.link(ob_building)

# ---- scene / render settings (as saved in the file)
scene.frame_start = 1; scene.frame_end = 250; scene.frame_set(1)
scene.render.engine = 'BLENDER_EEVEE_NEXT'
scene.render.dither_intensity = 0.0
scene.cycles.use_denoising = False
scene.cycles.samples = 10
scene.cycles.sampling_pattern = 'TABULATED_SOBOL'
scene.cycles.light_sampling_threshold = 0.0
scene.cycles.use_adaptive_sampling = False
scene.cycles.use_light_tree = False
scene.cycles.blur_glossy = 0.0
scene.cycles.pixel_filter_type = 'GAUSSIAN'
scene.cycles.sample_clamp_indirect = 0.0
scene.view_settings.view_transform = 'Standard'
bpy.context.view_layer.update()

# ---- added for rendering (the .blend has no active camera and no usable light): camera, sun
cam_auto = bpy.data.cameras.new('AutoCamera')
cam_auto.lens = 50.0
cam_auto.sensor_width = 36.0
cam_auto.clip_end = 1000.0
ob_auto_camera = bpy.data.objects.new('AutoCamera', cam_auto)
scene.collection.objects.link(ob_auto_camera)
ob_auto_camera.location = (12.9, -15.3869, 14.3282)
ob_auto_camera.rotation_euler = (1.09748, -7.21219e-08, 0.694738)
scene.camera = ob_auto_camera
light_auto_sun = bpy.data.lights.new('AutoSun', 'SUN')
light_auto_sun.energy = 3.0
light_auto_sun.angle = 0.0523599
ob_auto_sun = bpy.data.objects.new('AutoSun', light_auto_sun)
scene.collection.objects.link(ob_auto_sun)
ob_auto_sun.rotation_euler = (0.872665, 0.174533, 0.523599)
bpy.context.view_layer.update()
